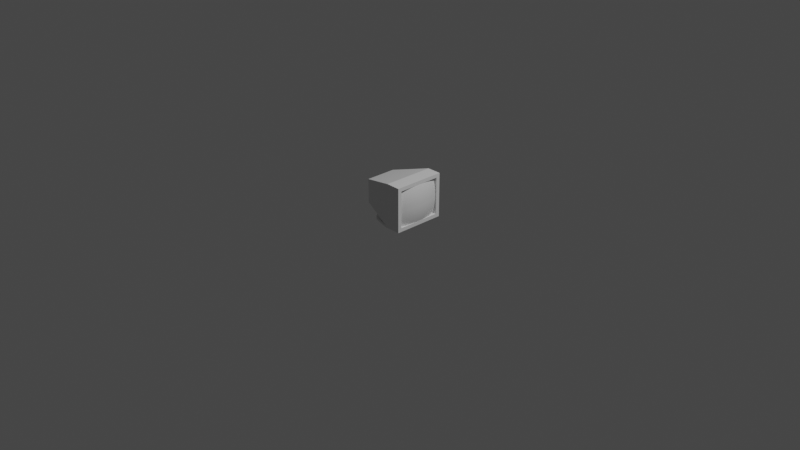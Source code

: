 # Source: ExtraMonitor.blend  (saved by Blender 2.83.18; exported with 4.5.12 LTS)
import bpy
from mathutils import Matrix  # noqa: F401  (used for matrix-valued properties, if any)

bpy.ops.wm.read_factory_settings(use_empty=True)
scene = bpy.context.scene
scene.name = 'Scene'

# ---- collections
col_collection = bpy.data.collections.new('Collection'); scene.collection.children.link(col_collection)

# ---- materials (node trees are filled in below, after node groups)
mat_monitor = bpy.data.materials.new('Monitor')
mat_monitor.use_transparent_shadow = False
mat_screen = bpy.data.materials.new('Screen')
mat_screen.use_transparent_shadow = False

# ---- node groups
ng_auto_smooth = bpy.data.node_groups.new('Auto Smooth', 'GeometryNodeTree')
_s = ng_auto_smooth.interface.new_socket(name='Geometry', in_out='OUTPUT', socket_type='NodeSocketGeometry')
_s = ng_auto_smooth.interface.new_socket(name='Geometry', in_out='INPUT', socket_type='NodeSocketGeometry')
_s = ng_auto_smooth.interface.new_socket(name='Angle', in_out='INPUT', socket_type='NodeSocketFloat')
_s.subtype = 'ANGLE'
_s.min_value = 0.0
_s.max_value = 3.142
ng_auto_smooth.is_modifier = True
_N = ng_auto_smooth.nodes; _L = ng_auto_smooth.links
n0 = _N.new('NodeGroupOutput'); n0.name = 'Group Output'; n0.location = (480, -100)
n1 = _N.new('NodeGroupInput'); n1.name = 'Group Input'; n1.location = (-420, -300)
n2 = _N.new('NodeGroupInput'); n2.name = 'Group Input.001'; n2.location = (-60, -100)
n3 = _N.new('GeometryNodeSetShadeSmooth'); n3.name = 'Set Shade Smooth'; n3.location = (120, -100)
n3.domain = 'EDGE'
n4 = _N.new('GeometryNodeSetShadeSmooth'); n4.name = 'Set Shade Smooth.001'; n4.location = (300, -100)
n5 = _N.new('GeometryNodeInputMeshEdgeAngle'); n5.name = 'Edge Angle'; n5.location = (-420, -220)
n6 = _N.new('GeometryNodeInputEdgeSmooth'); n6.name = 'Is Edge Smooth'; n6.location = (-60, -160)
n7 = _N.new('GeometryNodeInputShadeSmooth'); n7.name = 'Is Face Smooth'; n7.location = (-240, -340)
n8 = _N.new('FunctionNodeBooleanMath'); n8.name = 'Boolean Math'; n8.location = (-60, -220)
n9 = _N.new('FunctionNodeCompare'); n9.name = 'Compare'; n9.location = (-240, -180)
n9.operation = 'LESS_EQUAL'
_L.new(n5.outputs[0], n9.inputs[0])
_L.new(n4.outputs[0], n0.inputs[0])
_L.new(n1.outputs[1], n9.inputs[1])
_L.new(n9.outputs[0], n8.inputs[0])
_L.new(n7.outputs[0], n8.inputs[1])
_L.new(n2.outputs[0], n3.inputs[0])
_L.new(n6.outputs[0], n3.inputs[1])
_L.new(n3.outputs[0], n4.inputs[0])
_L.new(n8.outputs[0], n3.inputs[2])
n0.is_active_output = True

# ---- material node trees
mat_monitor.use_nodes = True; mat_monitor.node_tree.nodes.clear()
_N = mat_monitor.node_tree.nodes; _L = mat_monitor.node_tree.links
n0 = _N.new('ShaderNodeOutputMaterial'); n0.name = 'Material Output'; n0.location = (300, 300)
n1 = _N.new('ShaderNodeBsdfPrincipled'); n1.name = 'Principled BSDF'; n1.location = (10, 300)
n1.distribution = 'GGX'
n1.subsurface_method = 'BURLEY'
n1.inputs[3].default_value = 1.45
n1.inputs[27].default_value = (0.0, 0.0, 0.0, 1.0)
n1.inputs[28].default_value = 1.0
_L.new(n1.outputs[0], n0.inputs[0])
n0.is_active_output = True
mat_screen.use_nodes = True; mat_screen.node_tree.nodes.clear()
_N = mat_screen.node_tree.nodes; _L = mat_screen.node_tree.links
n0 = _N.new('ShaderNodeOutputMaterial'); n0.name = 'Material Output'; n0.location = (300, 300)
n1 = _N.new('ShaderNodeBsdfPrincipled'); n1.name = 'Principled BSDF'; n1.location = (10, 300)
n1.distribution = 'GGX'
n1.subsurface_method = 'BURLEY'
n1.inputs[3].default_value = 1.45
n1.inputs[27].default_value = (0.0, 0.0, 0.0, 1.0)
n1.inputs[28].default_value = 1.0
_L.new(n1.outputs[0], n0.inputs[0])
n0.is_active_output = True

# ---- world
world_world = bpy.data.worlds.new('World'); scene.world = world_world
world_world.use_nodes = True; world_world.node_tree.nodes.clear()
_N = world_world.node_tree.nodes; _L = world_world.node_tree.links
n0 = _N.new('ShaderNodeOutputWorld'); n0.name = 'World Output'; n0.location = (300, 300)
n1 = _N.new('ShaderNodeBackground'); n1.name = 'Background'; n1.location = (10, 300)
n1.inputs[0].default_value = (0.05088, 0.05088, 0.05088, 1.0)
_L.new(n1.outputs[0], n0.inputs[0])
n0.is_active_output = True
world_world.color = (0.05088, 0.05088, 0.05088)
world_world.use_sun_shadow = False
world_world.sun_shadow_jitter_overblur = 0.0

# ---- cameras
cam_camera = bpy.data.cameras.new('Camera')
cam_camera.clip_end = 100.0
cam_camera.ortho_scale = 7.314

# ---- lights
light_light = bpy.data.lights.new('Light', 'POINT')
light_light.transmission_factor = 0.0
light_light.energy = 1000.0
light_light.shadow_soft_size = 0.1
light_light.shadow_maximum_resolution = 0.006
light_light.use_absolute_resolution = True

# ---- meshes
me_cube_000 = bpy.data.meshes.new('Cube.000')
me_cube_000.from_pydata([(-1.0, -0.6, -0.4485), (-1.0, -0.6, 0.4636), (-0.5656, 0.2189, -1.054), (-0.5656, -0.2189, -1.054), (-0.03428, 0.3649, -1.054), (-0.03428, -0.3649, -1.054), (1.0, -0.8549, 0.7185), (0.7926, -0.8549, 0.7185), (1.0, -1.004, -0.8453), (1.0, -1.004, 0.8604), (1.0, 1.004, -0.8453), (1.0, 1.004, 0.8604), (0.4478, 1.0, -0.8485), (0.4478, 1.0, 0.8636), (0.4478, -1.0, -0.8485), (0.4478, -1.0, 0.8636), (-0.5908, 0.5575, -0.9768), (-0.8801, 0.1781, -0.9769), (-0.7355, 0.4776, -0.9769), (-0.8414, 0.3387, -0.9769), (-0.8801, -0.1781, -0.9769), (-0.5908, -0.5575, -0.9768), (-0.6486, -0.2873, -0.9769), (-0.8414, -0.3387, -0.9769), (-0.7355, -0.4776, -0.9769), (0.28, 0.4968, -0.9765), (-0.009255, 0.7173, -0.9766), (0.1035, 0.5542, -0.9765), (0.2413, 0.6361, -0.9765), (0.1354, 0.7169, -0.9765), (-0.009255, -0.7173, -0.9766), (0.28, -0.4968, -0.9765), (0.1035, -0.5542, -0.9765), (0.1354, -0.7169, -0.9765), (0.2413, -0.6361, -0.9765), (-0.88, 0.1781, -1.054), (-0.5907, 0.5575, -1.054), (-0.6485, 0.2873, -1.054), (-0.8412, 0.3387, -1.054), (-0.7353, 0.4776, -1.054), (-0.5907, -0.5575, -1.054), (-0.88, -0.1781, -1.054), (-0.6485, -0.2873, -1.054), (-0.7353, -0.4776, -1.054), (-0.8412, -0.3387, -1.054), (-0.009102, 0.7173, -1.054), (0.2802, 0.4968, -1.054), (0.1036, 0.5543, -1.054), (0.1355, 0.7169, -1.054), (0.2414, 0.6361, -1.054), (0.2802, -0.4968, -1.054), (-0.009102, -0.7173, -1.054), (0.1036, -0.5543, -1.054), (0.2414, -0.6361, -1.054), (0.1355, -0.7169, -1.054), (-0.364, 0.2736, -0.6302), (-0.5554, 0.01894, -0.5755), (-0.7038, 0.3461, -0.5331), (-0.4597, 0.2195, -0.6029), (-0.5298, 0.1263, -0.5829), (-0.5554, -0.01894, -0.5755), (-0.364, -0.2736, -0.6302), (-0.7038, -0.3461, -0.5331), (-0.5298, -0.1263, -0.5829), (-0.4597, -0.2195, -0.6029), (-0.04457, 0.1649, -0.7215), (-0.2381, 0.3096, -0.6662), (0.06861, 0.5266, -0.7538), (-0.0705, 0.2575, -0.7141), (-0.1413, 0.3105, -0.6938), (-0.2381, -0.3096, -0.6662), (-0.04457, -0.1649, -0.7215), (0.06861, -0.5266, -0.7538), (-0.1413, -0.3105, -0.6938), (-0.0705, -0.2575, -0.7141), (-0.5656, 0.01894, -0.9769), (-0.3728, 0.2719, -0.9768), (-0.6486, 0.2873, -0.9769), (-0.5398, 0.126, -0.9769), (-0.4692, 0.2186, -0.9769), (-0.3728, -0.2719, -0.9768), (-0.5656, -0.01894, -0.9769), (-0.4692, -0.2186, -0.9769), (-0.5398, -0.126, -0.9769), (-0.2273, 0.3119, -0.9766), (-0.03435, 0.1649, -0.9765), (0.08335, 0.5266, -0.9765), (-0.1308, 0.3116, -0.9766), (-0.06019, 0.2578, -0.9765), (-0.03435, -0.1649, -0.9765), (-0.2273, -0.3119, -0.9766), (0.08335, -0.5266, -0.9765), (-0.06019, -0.2578, -0.9765), (-0.1308, -0.3116, -0.9766), (1.0, 0.8569, -0.8453), (1.0, -0.8569, -0.8453), (1.0, 0.8569, 0.8604), (1.0, -0.8569, 0.8604), (0.4478, 0.8529, -0.8485), (0.4478, -0.8529, -0.8485), (0.4478, 0.8529, 0.8636), (0.4478, -0.8529, 0.8636), (1.0, 0.8549, 0.7185), (1.0, 0.8549, -0.7034), (1.0, -0.8549, -0.7034), (1.0, 1.004, 0.7172), (1.0, 1.004, -0.7022), (0.4478, -1.0, -0.7047), (0.4478, -1.0, 0.7198), (1.0, -1.004, -0.7022), (1.0, -1.004, 0.7172), (0.4478, 1.0, -0.7047), (0.4478, 1.0, 0.7198), (0.7926, 0.8549, 0.7185), (0.7926, 0.8549, -0.7034), (0.7926, -0.8549, -0.7034), (-1.0, 0.6, 0.4636), (-1.0, 0.6, -0.4485)], [], [(97, 9, 6), (110, 9, 15, 108), (109, 8, 104), (97, 101, 15, 9), (105, 11, 102), (99, 95, 8, 14), (101, 1, 15), (22, 81, 75, 77, 17, 20), (65, 71, 89, 85), (55, 66, 84, 76), (108, 15, 1), (112, 13, 11, 105), (4, 2, 37, 36, 45, 47), (0, 117, 57, 56, 60, 62), (12, 98, 99, 14, 72, 71, 65, 67), (117, 12, 67, 66, 55, 57), (2, 4, 5, 3), (5, 4, 47, 46, 50, 52), (86, 85, 89, 91, 32, 31, 25, 27), (25, 31, 50, 46), (2, 3, 42, 41, 35, 37), (20, 17, 35, 41), (91, 90, 80, 22, 21, 30, 32), (30, 21, 40, 51), (16, 26, 45, 36), (3, 5, 52, 51, 40, 42), (70, 61, 80, 90), (14, 0, 62, 61, 70, 72), (94, 10, 103), (116, 13, 112), (16, 18, 77), (18, 19, 77), (19, 17, 77), (20, 23, 22), (23, 24, 22), (24, 21, 22), (25, 28, 27), (28, 29, 27), (29, 26, 27), (30, 33, 32), (33, 34, 32), (34, 31, 32), (35, 38, 37), (38, 39, 37), (39, 36, 37), (40, 43, 42), (43, 44, 42), (44, 41, 42), (45, 48, 47), (48, 49, 47), (49, 46, 47), (50, 53, 52), (53, 54, 52), (54, 51, 52), (30, 51, 54, 33), (33, 54, 53, 34), (34, 53, 50, 31), (45, 26, 29, 48), (48, 29, 28, 49), (49, 28, 25, 46), (35, 17, 19, 38), (38, 19, 18, 39), (39, 18, 16, 36), (20, 41, 44, 23), (23, 44, 43, 24), (24, 43, 40, 21), (77, 76, 84, 86, 27, 26, 16), (55, 58, 57), (58, 59, 57), (59, 56, 57), (60, 63, 62), (63, 64, 62), (64, 61, 62), (65, 68, 67), (68, 69, 67), (69, 66, 67), (70, 73, 72), (73, 74, 72), (74, 71, 72), (75, 78, 77), (78, 79, 77), (79, 76, 77), (80, 82, 22), (82, 83, 22), (83, 81, 22), (84, 87, 86), (87, 88, 86), (88, 85, 86), (89, 92, 91), (92, 93, 91), (93, 90, 91), (60, 81, 83, 63), (63, 83, 82, 64), (64, 82, 80, 61), (89, 71, 74, 92), (92, 74, 73, 93), (93, 73, 70, 90), (55, 76, 79, 58), (58, 79, 78, 59), (59, 78, 75, 56), (84, 66, 69, 87), (87, 69, 68, 88), (88, 68, 65, 85), (60, 56, 75, 81), (8, 95, 104), (95, 94, 103, 104), (103, 114, 115, 104), (6, 7, 113, 102), (13, 116, 100), (100, 116, 1, 101), (12, 10, 94, 98), (98, 94, 95, 99), (11, 13, 100, 96), (96, 100, 101, 97), (11, 96, 102), (96, 97, 6, 102), (0, 1, 116, 117), (114, 113, 7, 115), (117, 111, 12), (117, 116, 112, 111), (6, 104, 115, 7), (102, 113, 114, 103), (12, 111, 106, 10), (111, 112, 105, 106), (14, 107, 0), (107, 108, 1, 0), (10, 106, 103), (106, 105, 102, 103), (9, 110, 6), (110, 109, 104, 6), (8, 109, 107, 14), (109, 110, 108, 107)])
_uv = me_cube_000.uv_layers.new(name='UVMap')
_uv.uv.foreach_set('vector', [0.1973, 0.7748, 0.2024, 0.7894, 0.1949, 0.7975, 0.1913, 0.7792, 0.2036, 0.7606, 0.2266, 0.7229, 0.2265, 0.727, 0.1407, 0.8685, 0.1099, 0.908, 0.1018, 0.9389, 0.1993, 0.7513, 0.2182, 0.7179, 0.2266, 0.7229, 0.2036, 0.7606, 0.174, 0.7433, 0.1869, 0.7457, 0.1643, 0.755, 0.2174, 0.7201, 0.1676, 0.7885, 0.1667, 0.8164, 0.2345, 0.735, 0.2338, 0.688, 0.2632, 0.6306, 0.2454, 0.6888, 0.375, 0.0, 0.375, 0.1142, 0.375, 0.1358, 0.375, 0.25, 0.375, 0.1716, 0.375, 0.07844, 0.3, 0.5685, 0.3, 0.6815, 0.3, 0.6815, 0.3, 0.5685, 0.375, 0.3156, 0.375, 0.3587, 0.375, 0.3615, 0.375, 0.3135, 0.2521, 0.6852, 0.2454, 0.6888, 0.2884, 0.5929, 0.1955, 0.7019, 0.2015, 0.7077, 0.1908, 0.7327, 0.1837, 0.7327, 0.3, 0.5, 0.125, 0.5, 0.125, 0.5, 0.1686, 0.5, 0.2564, 0.5, 0.3, 0.5, 0.3017, 0.5343, 0.227, 0.568, 0.1974, 0.4777, 0.3942, 7.71e-05, 0.4266, 0.06298, 0.4423, 0.5163, 0.1847, 0.6887, 0.2083, 0.6914, 0.2319, 0.6942, 0.2555, 0.6969, 0.2303, 0.7467, 0.1647, 0.7718, 0.1469, 0.6885, 0.1555, 0.6518, 0.227, 0.568, 0.1843, 0.681, 0.1555, 0.6518, 7.71e-05, 0.6075, 0.06814, 0.5337, 0.1974, 0.4777, 0.125, 0.5, 0.3, 0.5, 0.3, 0.75, 0.125, 0.75, 0.3, 0.75, 0.3, 0.5, 0.3, 0.5, 0.3, 0.5471, 0.3, 0.7029, 0.3, 0.75, 0.3, 0.5, 0.3, 0.5685, 0.3, 0.6815, 0.3, 0.75, 0.3, 0.75, 0.3, 0.7029, 0.3, 0.5471, 0.3, 0.5, 0.3, 0.5471, 0.3, 0.7029, 0.3, 0.7029, 0.3, 0.5471, 0.125, 0.5, 0.125, 0.75, 0.125, 0.75, 0.125, 0.6716, 0.125, 0.5784, 0.125, 0.5, 0.375, 0.07844, 0.375, 0.1716, 0.375, 0.1716, 0.375, 0.07844, 0.375, 0.825, 0.375, 0.8885, 0.375, 0.9365, 0.375, 1.0, 0.375, 0.9564, 0.375, 0.8686, 0.375, 0.825, 0.375, 0.8686, 0.375, 0.9564, 0.375, 0.9564, 0.375, 0.8686, 0.375, 0.2936, 0.375, 0.3814, 0.375, 0.3814, 0.375, 0.2936, 0.125, 0.75, 0.3, 0.75, 0.3, 0.75, 0.2564, 0.75, 0.1686, 0.75, 0.125, 0.75, 0.375, 0.8913, 0.375, 0.9344, 0.375, 0.9365, 0.375, 0.8885, 0.2656, 0.6779, 0.339, 0.5174, 0.4423, 0.5163, 0.5075, 0.7615, 0.4462, 0.9016, 0.2303, 0.7467, 0.1355, 0.7951, 0.1483, 0.7386, 0.1021, 0.8314, 0.2277, 0.6423, 0.2106, 0.6865, 0.2023, 0.6822, 0.375, 0.2936, 0.375, 0.2703, 0.375, 0.25, 0.375, 0.2703, 0.375, 0.2501, 0.375, 0.25, 0.375, 0.2501, 0.375, 0.2384, 0.375, 0.25, 0.375, 0.07844, 0.375, 0.03644, 0.375, 0.04988, 0.375, 0.03644, 0.375, 0.0001193, 0.375, 0.04988, 0.375, 0.0001193, 0.375, 0.0, 0.375, 0.04988, 0.3, 0.5471, 0.3, 0.5252, 0.3, 0.5, 0.3, 0.5252, 0.3, 0.5, 0.3, 0.5, 0.3, 0.5, 0.3, 0.5, 0.3, 0.5, 0.375, 0.8686, 0.375, 0.8484, 0.375, 0.825, 0.375, 0.8484, 0.375, 0.825, 0.375, 0.825, 0.375, 0.825, 0.375, 0.825, 0.375, 0.825, 0.125, 0.5784, 0.125, 0.5364, 0.125, 0.5, 0.125, 0.5364, 0.125, 0.5, 0.125, 0.5, 0.125, 0.5, 0.125, 0.5, 0.125, 0.5, 0.1686, 0.75, 0.1453, 0.75, 0.125, 0.75, 0.1453, 0.75, 0.125, 0.75, 0.125, 0.75, 0.125, 0.75, 0.125, 0.75, 0.125, 0.75, 0.2564, 0.5, 0.2766, 0.5, 0.3, 0.5, 0.2766, 0.5, 0.3, 0.5, 0.3, 0.5, 0.3, 0.5, 0.3, 0.5, 0.3, 0.5, 0.3, 0.7029, 0.3, 0.7248, 0.3, 0.75, 0.3, 0.7248, 0.3, 0.75, 0.3, 0.75, 0.3, 0.75, 0.3, 0.75, 0.3, 0.75, 0.375, 0.8686, 0.375, 0.8686, 0.375, 0.8484, 0.375, 0.8484, 0.375, 0.8484, 0.375, 0.8484, 0.375, 0.825, 0.375, 0.825, 0.3, 0.7248, 0.3, 0.7248, 0.3, 0.7029, 0.3, 0.7029, 0.375, 0.3814, 0.375, 0.3814, 0.375, 0.4016, 0.375, 0.4016, 0.375, 0.4016, 0.375, 0.4016, 0.375, 0.425, 0.375, 0.425, 0.3, 0.5252, 0.3, 0.5252, 0.3, 0.5471, 0.3, 0.5471, 0.375, 0.1716, 0.375, 0.1716, 0.375, 0.2136, 0.375, 0.2136, 0.375, 0.2136, 0.375, 0.2136, 0.375, 0.2703, 0.375, 0.2703, 0.375, 0.2703, 0.375, 0.2703, 0.375, 0.2936, 0.375, 0.2936, 0.375, 0.07844, 0.375, 0.07844, 0.375, 0.03644, 0.375, 0.03644, 0.375, 0.03644, 0.375, 0.03644, 0.375, 0.0, 0.375, 0.0, 0.375, 0.9797, 0.375, 0.9797, 0.375, 0.9564, 0.375, 0.9564, 0.375, 0.25, 0.375, 0.3135, 0.375, 0.3615, 0.375, 0.425, 0.375, 0.425, 0.375, 0.3814, 0.375, 0.2936, 0.06814, 0.5337, 0.1194, 0.469, 0.1974, 0.4777, 0.1194, 0.469, 0.1347, 0.1736, 0.1974, 0.4777, 0.1347, 0.1736, 0.3942, 7.71e-05, 0.1974, 0.4777, 0.4266, 0.06298, 0.5945, 0.3022, 0.4423, 0.5163, 0.5945, 0.3022, 0.5945, 0.6166, 0.4423, 0.5163, 0.5945, 0.6166, 0.5075, 0.7615, 0.4423, 0.5163, 0.1469, 0.6885, 0.1468, 0.6647, 0.1555, 0.6518, 0.1468, 0.6647, 0.0576, 0.6706, 0.1555, 0.6518, 0.0576, 0.6706, 7.71e-05, 0.6075, 0.1555, 0.6518, 0.4462, 0.9016, 0.2898, 0.8629, 0.2303, 0.7467, 0.2898, 0.8629, 0.1854, 0.8182, 0.2303, 0.7467, 0.1854, 0.8182, 0.1647, 0.7718, 0.2303, 0.7467, 0.375, 0.1358, 0.375, 0.197, 0.375, 0.25, 0.375, 0.197, 0.375, 0.2498, 0.375, 0.25, 0.375, 0.2498, 0.375, 0.2803, 0.375, 0.25, 0.375, 0.9365, 0.375, 0.9705, 0.375, 1.0, 0.375, 0.9705, 0.375, 0.9999, 0.375, 1.0, 0.375, 0.9999, 0.375, 1.0, 0.375, 1.0, 0.375, 0.3615, 0.375, 0.391, 0.375, 0.425, 0.375, 0.391, 0.375, 0.4081, 0.375, 0.425, 0.375, 0.4081, 0.375, 0.4082, 0.375, 0.425, 0.3, 0.6815, 0.3, 0.7133, 0.3, 0.75, 0.3, 0.7133, 0.3, 0.7317, 0.3, 0.75, 0.3, 0.7317, 0.3, 0.7318, 0.3, 0.75, 0.375, 0.1142, 0.375, 0.1142, 0.375, 0.05304, 0.375, 0.05291, 0.375, 0.05291, 0.375, 0.05304, 0.375, 0.0, 0.375, 0.0, 0.375, 0.9696, 0.375, 0.9705, 0.375, 0.9365, 0.375, 0.9344, 0.3, 0.6815, 0.3, 0.6815, 0.3, 0.7132, 0.3, 0.7133, 0.3, 0.7133, 0.3, 0.7132, 0.3, 0.75, 0.3, 0.75, 0.375, 0.8591, 0.375, 0.8605, 0.375, 0.8913, 0.375, 0.8885, 0.375, 0.3156, 0.375, 0.3135, 0.375, 0.2795, 0.375, 0.2804, 0.375, 0.2804, 0.375, 0.2795, 0.375, 0.197, 0.375, 0.1971, 0.375, 0.1971, 0.375, 0.197, 0.375, 0.1358, 0.375, 0.1358, 0.375, 0.3615, 0.375, 0.3587, 0.375, 0.3895, 0.375, 0.3909, 0.375, 0.3909, 0.375, 0.3895, 0.375, 0.425, 0.375, 0.425, 0.3, 0.5367, 0.3, 0.5368, 0.3, 0.5685, 0.3, 0.5685, 0.375, 0.1142, 0.375, 0.1358, 0.375, 0.1358, 0.375, 0.1142, 0.1099, 0.908, 0.1227, 0.8515, 0.05221, 0.9999, 0.1227, 0.8515, 0.1355, 0.7951, 0.1021, 0.8314, 0.07715, 0.9157, 0.1021, 0.8314, 0.1041, 0.8213, 0.09973, 0.8709, 0.07715, 0.9157, 0.1949, 0.7975, 0.1881, 0.8191, 0.1814, 0.7975, 0.1889, 0.7782, 0.2106, 0.6865, 0.2395, 0.6384, 0.2222, 0.6872, 0.2222, 0.6872, 0.2395, 0.6384, 0.2513, 0.6345, 0.2338, 0.688, 0.1833, 0.6903, 0.1694, 0.7328, 0.1685, 0.7607, 0.2004, 0.7052, 0.2004, 0.7052, 0.1685, 0.7607, 0.1676, 0.7885, 0.2174, 0.7201, 0.1908, 0.7327, 0.2015, 0.7077, 0.2099, 0.7128, 0.195, 0.742, 0.195, 0.742, 0.2099, 0.7128, 0.2182, 0.7179, 0.1993, 0.7513, 0.1869, 0.7457, 0.1921, 0.7603, 0.183, 0.7589, 0.1921, 0.7603, 0.1973, 0.7748, 0.1949, 0.7975, 0.1889, 0.7782, 0.2849, 0.5677, 0.2681, 0.6011, 0.2478, 0.6093, 0.2561, 0.5802, 0.1299, 0.8133, 0.1556, 0.8054, 0.1586, 0.8364, 0.1292, 0.8537, 0.2272, 0.5928, 0.194, 0.6779, 0.1857, 0.6737, 0.2272, 0.5928, 0.2274, 0.6175, 0.2023, 0.6822, 0.194, 0.6779, 0.1513, 0.8778, 0.1018, 0.9389, 0.1285, 0.894, 0.1616, 0.8674, 0.1643, 0.755, 0.1526, 0.7744, 0.1305, 0.773, 0.1457, 0.7511, 0.1833, 0.6903, 0.1894, 0.6961, 0.1766, 0.7328, 0.1694, 0.7328, 0.1894, 0.6961, 0.1955, 0.7019, 0.1837, 0.7327, 0.1766, 0.7328, 0.2656, 0.6779, 0.2589, 0.6815, 0.339, 0.5174, 0.2589, 0.6815, 0.2521, 0.6852, 0.2884, 0.5929, 0.3137, 0.5551, 0.1483, 0.7386, 0.1611, 0.741, 0.127, 0.7472, 0.1611, 0.741, 0.174, 0.7433, 0.1643, 0.755, 0.1457, 0.7511, 0.2024, 0.7894, 0.1716, 0.8289, 0.2009, 0.8167, 0.1716, 0.8289, 0.1407, 0.8685, 0.1018, 0.9389, 0.1513, 0.8778, 0.1667, 0.8164, 0.179, 0.7978, 0.2263, 0.7312, 0.2262, 0.7353, 0.179, 0.7978, 0.1913, 0.7792, 0.2265, 0.727, 0.2263, 0.7312])
me_cube_000.materials.append(mat_monitor)
me_cube_000.use_remesh_preserve_volume = False
me_cube_000.use_remesh_preserve_attributes = False
me_cube_000.use_mirror_vertex_groups = False
me_cube_000.update()
me_cube_003 = bpy.data.meshes.new('Cube.003')
me_cube_003.from_pydata([(-0.07058, -0.8776, -0.6915), (-0.07058, 0.8776, -0.6915), (-0.07058, 0.8776, 0.7066), (-0.07058, -0.8776, 0.7066), (-0.03429, 0.8776, 0.7066), (-0.03429, 0.8776, -0.6915), (-0.03429, -0.8776, -0.6915), (-0.03429, -0.8776, 0.7066), (-0.01471, 0.8776, -0.6249), (0.002807, 0.8776, -0.5584), (0.01827, 0.8776, -0.4918), (0.03166, 0.8776, -0.4252), (0.043, 0.8776, -0.3586), (0.05228, 0.8776, -0.2921), (0.05949, 0.8776, -0.2255), (0.06464, 0.8776, -0.1589), (0.06774, 0.8776, -0.09232), (0.06877, 0.8776, -0.02575), (0.06877, 0.8776, 0.04083), (0.06774, 0.8776, 0.1074), (0.06464, 0.8776, 0.174), (0.05949, 0.8776, 0.2406), (0.05228, 0.8776, 0.3071), (0.043, 0.8776, 0.3737), (0.03166, 0.8776, 0.4403), (0.01827, 0.8776, 0.5069), (0.002807, 0.8776, 0.5734), (-0.01471, 0.8776, 0.64), (-0.01471, -0.8776, 0.64), (0.002807, -0.8776, 0.5734), (0.01827, -0.8776, 0.5069), (0.03166, -0.8776, 0.4403), (0.043, -0.8776, 0.3737), (0.05228, -0.8776, 0.3071), (0.05949, -0.8776, 0.2406), (0.06464, -0.8776, 0.174), (0.06774, -0.8776, 0.1074), (0.06877, -0.8776, 0.04083), (0.06877, -0.8776, -0.02575), (0.06774, -0.8776, -0.09232), (0.06464, -0.8776, -0.1589), (0.05949, -0.8776, -0.2255), (0.05228, -0.8776, -0.2921), (0.043, -0.8776, -0.3586), (0.03166, -0.8776, -0.4252), (0.01827, -0.8776, -0.4918), (0.002807, -0.8776, -0.5584), (-0.01471, -0.8776, -0.6249), (-0.003432, 0.794, 0.7066), (0.02418, 0.7104, 0.7066), (0.04855, 0.6269, 0.7066), (0.06966, 0.5433, 0.7066), (0.08753, 0.4597, 0.7066), (0.1022, 0.3761, 0.7066), (0.1135, 0.2925, 0.7066), (0.1216, 0.209, 0.7066), (0.1265, 0.1254, 0.7066), (0.1281, 0.04179, 0.7066), (0.1281, -0.04179, 0.7066), (0.1265, -0.1254, 0.7066), (0.1216, -0.209, 0.7066), (0.1135, -0.2925, 0.7066), (0.1022, -0.3761, 0.7066), (0.08753, -0.4597, 0.7066), (0.06966, -0.5433, 0.7066), (0.04855, -0.6269, 0.7066), (0.02418, -0.7104, 0.7066), (-0.003432, -0.794, 0.7066), (-0.003432, 0.794, -0.6915), (0.02418, 0.7104, -0.6915), (0.04855, 0.6269, -0.6915), (0.06966, 0.5433, -0.6915), (0.08753, 0.4597, -0.6915), (0.1022, 0.3761, -0.6915), (0.1135, 0.2925, -0.6915), (0.1216, 0.209, -0.6915), (0.1265, 0.1254, -0.6915), (0.1281, 0.04179, -0.6915), (0.1281, -0.04179, -0.6915), (0.1265, -0.1254, -0.6915), (0.1216, -0.209, -0.6915), (0.1135, -0.2925, -0.6915), (0.1022, -0.3761, -0.6915), (0.08753, -0.4597, -0.6915), (0.06966, -0.5433, -0.6915), (0.04855, -0.6269, -0.6915), (0.02418, -0.7104, -0.6915), (-0.003432, -0.794, -0.6915), (0.01615, 0.794, -0.6249), (0.04376, 0.7104, -0.6249), (0.06813, 0.6269, -0.6249), (0.08924, 0.5433, -0.6249), (0.1071, 0.4597, -0.6249), (0.1217, 0.3761, -0.6249), (0.1331, 0.2925, -0.6249), (0.1412, 0.209, -0.6249), (0.1461, 0.1254, -0.6249), (0.1477, 0.04179, -0.6249), (0.1477, -0.04179, -0.6249), (0.1461, -0.1254, -0.6249), (0.1412, -0.209, -0.6249), (0.1331, -0.2925, -0.6249), (0.1217, -0.3761, -0.6249), (0.1071, -0.4597, -0.6249), (0.08924, -0.5433, -0.6249), (0.06813, -0.6269, -0.6249), (0.04376, -0.7104, -0.6249), (0.01615, -0.794, -0.6249), (0.03367, 0.794, -0.5584), (0.06128, 0.7104, -0.5584), (0.08565, 0.6269, -0.5584), (0.1068, 0.5433, -0.5584), (0.1246, 0.4597, -0.5584), (0.1393, 0.3761, -0.5584), (0.1506, 0.2925, -0.5584), (0.1587, 0.209, -0.5584), (0.1636, 0.1254, -0.5584), (0.1652, 0.04179, -0.5584), (0.1652, -0.04179, -0.5584), (0.1636, -0.1254, -0.5584), (0.1587, -0.209, -0.5584), (0.1506, -0.2925, -0.5584), (0.1393, -0.3761, -0.5584), (0.1246, -0.4597, -0.5584), (0.1068, -0.5433, -0.5584), (0.08565, -0.6269, -0.5584), (0.06128, -0.7104, -0.5584), (0.03367, -0.794, -0.5584), (0.04913, 0.794, -0.4918), (0.07674, 0.7104, -0.4918), (0.1011, 0.6269, -0.4918), (0.1222, 0.5433, -0.4918), (0.1401, 0.4597, -0.4918), (0.1547, 0.3761, -0.4918), (0.1661, 0.2925, -0.4918), (0.1742, 0.209, -0.4918), (0.1791, 0.1254, -0.4918), (0.1807, 0.04179, -0.4918), (0.1807, -0.04179, -0.4918), (0.1791, -0.1254, -0.4918), (0.1742, -0.209, -0.4918), (0.1661, -0.2925, -0.4918), (0.1547, -0.3761, -0.4918), (0.1401, -0.4597, -0.4918), (0.1222, -0.5433, -0.4918), (0.1011, -0.6269, -0.4918), (0.07674, -0.7104, -0.4918), (0.04913, -0.794, -0.4918), (0.06253, 0.794, -0.4252), (0.09014, 0.7104, -0.4252), (0.1145, 0.6269, -0.4252), (0.1356, 0.5433, -0.4252), (0.1535, 0.4597, -0.4252), (0.1681, 0.3761, -0.4252), (0.1795, 0.2925, -0.4252), (0.1876, 0.209, -0.4252), (0.1925, 0.1254, -0.4252), (0.1941, 0.04179, -0.4252), (0.1941, -0.04179, -0.4252), (0.1925, -0.1254, -0.4252), (0.1876, -0.209, -0.4252), (0.1795, -0.2925, -0.4252), (0.1681, -0.3761, -0.4252), (0.1535, -0.4597, -0.4252), (0.1356, -0.5433, -0.4252), (0.1145, -0.6269, -0.4252), (0.09014, -0.7104, -0.4252), (0.06253, -0.794, -0.4252), (0.07386, 0.794, -0.3586), (0.1015, 0.7104, -0.3586), (0.1258, 0.6269, -0.3586), (0.147, 0.5433, -0.3586), (0.1648, 0.4597, -0.3586), (0.1794, 0.3761, -0.3586), (0.1908, 0.2925, -0.3586), (0.1989, 0.209, -0.3586), (0.2038, 0.1254, -0.3586), (0.2054, 0.04179, -0.3586), (0.2054, -0.04179, -0.3586), (0.2038, -0.1254, -0.3586), (0.1989, -0.209, -0.3586), (0.1908, -0.2925, -0.3586), (0.1794, -0.3761, -0.3586), (0.1648, -0.4597, -0.3586), (0.147, -0.5433, -0.3586), (0.1258, -0.6269, -0.3586), (0.1015, -0.7104, -0.3586), (0.07386, -0.794, -0.3586), (0.08314, 0.794, -0.2921), (0.1108, 0.7104, -0.2921), (0.1351, 0.6269, -0.2921), (0.1562, 0.5433, -0.2921), (0.1741, 0.4597, -0.2921), (0.1887, 0.3761, -0.2921), (0.2001, 0.2925, -0.2921), (0.2082, 0.209, -0.2921), (0.2131, 0.1254, -0.2921), (0.2147, 0.04179, -0.2921), (0.2147, -0.04179, -0.2921), (0.2131, -0.1254, -0.2921), (0.2082, -0.209, -0.2921), (0.2001, -0.2925, -0.2921), (0.1887, -0.3761, -0.2921), (0.1741, -0.4597, -0.2921), (0.1562, -0.5433, -0.2921), (0.1351, -0.6269, -0.2921), (0.1108, -0.7104, -0.2921), (0.08314, -0.794, -0.2921), (0.09035, 0.794, -0.2255), (0.118, 0.7104, -0.2255), (0.1423, 0.6269, -0.2255), (0.1634, 0.5433, -0.2255), (0.1813, 0.4597, -0.2255), (0.1959, 0.3761, -0.2255), (0.2073, 0.2925, -0.2255), (0.2154, 0.209, -0.2255), (0.2203, 0.1254, -0.2255), (0.2219, 0.04179, -0.2255), (0.2219, -0.04179, -0.2255), (0.2203, -0.1254, -0.2255), (0.2154, -0.209, -0.2255), (0.2073, -0.2925, -0.2255), (0.1959, -0.3761, -0.2255), (0.1813, -0.4597, -0.2255), (0.1634, -0.5433, -0.2255), (0.1423, -0.6269, -0.2255), (0.118, -0.7104, -0.2255), (0.09035, -0.794, -0.2255), (0.09551, 0.794, -0.1589), (0.1231, 0.7104, -0.1589), (0.1475, 0.6269, -0.1589), (0.1686, 0.5433, -0.1589), (0.1865, 0.4597, -0.1589), (0.2011, 0.3761, -0.1589), (0.2125, 0.2925, -0.1589), (0.2206, 0.209, -0.1589), (0.2255, 0.1254, -0.1589), (0.2271, 0.04179, -0.1589), (0.2271, -0.04179, -0.1589), (0.2255, -0.1254, -0.1589), (0.2206, -0.209, -0.1589), (0.2125, -0.2925, -0.1589), (0.2011, -0.3761, -0.1589), (0.1865, -0.4597, -0.1589), (0.1686, -0.5433, -0.1589), (0.1475, -0.6269, -0.1589), (0.1231, -0.7104, -0.1589), (0.09551, -0.794, -0.1589), (0.0986, 0.794, -0.09232), (0.1262, 0.7104, -0.09232), (0.1506, 0.6269, -0.09232), (0.1717, 0.5433, -0.09232), (0.1896, 0.4597, -0.09232), (0.2042, 0.3761, -0.09232), (0.2155, 0.2925, -0.09232), (0.2237, 0.209, -0.09232), (0.2285, 0.1254, -0.09232), (0.2302, 0.04179, -0.09232), (0.2302, -0.04179, -0.09232), (0.2285, -0.1254, -0.09232), (0.2237, -0.209, -0.09232), (0.2155, -0.2925, -0.09232), (0.2042, -0.3761, -0.09232), (0.1896, -0.4597, -0.09232), (0.1717, -0.5433, -0.09232), (0.1506, -0.6269, -0.09232), (0.1262, -0.7104, -0.09232), (0.0986, -0.794, -0.09232), (0.09963, 0.794, -0.02575), (0.1272, 0.7104, -0.02575), (0.1516, 0.6269, -0.02575), (0.1727, 0.5433, -0.02575), (0.1906, 0.4597, -0.02575), (0.2052, 0.3761, -0.02575), (0.2166, 0.2925, -0.02575), (0.2247, 0.209, -0.02575), (0.2296, 0.1254, -0.02575), (0.2312, 0.04179, -0.02575), (0.2312, -0.04179, -0.02575), (0.2296, -0.1254, -0.02575), (0.2247, -0.209, -0.02575), (0.2166, -0.2925, -0.02575), (0.2052, -0.3761, -0.02575), (0.1906, -0.4597, -0.02575), (0.1727, -0.5433, -0.02575), (0.1516, -0.6269, -0.02575), (0.1272, -0.7104, -0.02575), (0.09963, -0.794, -0.02575), (0.09963, 0.794, 0.04083), (0.1272, 0.7104, 0.04083), (0.1516, 0.6269, 0.04083), (0.1727, 0.5433, 0.04083), (0.1906, 0.4597, 0.04083), (0.2052, 0.3761, 0.04083), (0.2166, 0.2925, 0.04083), (0.2247, 0.209, 0.04083), (0.2296, 0.1254, 0.04083), (0.2312, 0.04179, 0.04083), (0.2312, -0.04179, 0.04083), (0.2296, -0.1254, 0.04083), (0.2247, -0.209, 0.04083), (0.2166, -0.2925, 0.04083), (0.2052, -0.3761, 0.04083), (0.1906, -0.4597, 0.04083), (0.1727, -0.5433, 0.04083), (0.1516, -0.6269, 0.04083), (0.1272, -0.7104, 0.04083), (0.09963, -0.794, 0.04083), (0.0986, 0.794, 0.1074), (0.1262, 0.7104, 0.1074), (0.1506, 0.6269, 0.1074), (0.1717, 0.5433, 0.1074), (0.1896, 0.4597, 0.1074), (0.2042, 0.3761, 0.1074), (0.2155, 0.2925, 0.1074), (0.2237, 0.209, 0.1074), (0.2285, 0.1254, 0.1074), (0.2302, 0.04179, 0.1074), (0.2302, -0.04179, 0.1074), (0.2285, -0.1254, 0.1074), (0.2237, -0.209, 0.1074), (0.2155, -0.2925, 0.1074), (0.2042, -0.3761, 0.1074), (0.1896, -0.4597, 0.1074), (0.1717, -0.5433, 0.1074), (0.1506, -0.6269, 0.1074), (0.1262, -0.7104, 0.1074), (0.0986, -0.794, 0.1074), (0.09551, 0.794, 0.174), (0.1231, 0.7104, 0.174), (0.1475, 0.6269, 0.174), (0.1686, 0.5433, 0.174), (0.1865, 0.4597, 0.174), (0.2011, 0.3761, 0.174), (0.2125, 0.2925, 0.174), (0.2206, 0.209, 0.174), (0.2255, 0.1254, 0.174), (0.2271, 0.04179, 0.174), (0.2271, -0.04179, 0.174), (0.2255, -0.1254, 0.174), (0.2206, -0.209, 0.174), (0.2125, -0.2925, 0.174), (0.2011, -0.3761, 0.174), (0.1865, -0.4597, 0.174), (0.1686, -0.5433, 0.174), (0.1475, -0.6269, 0.174), (0.1231, -0.7104, 0.174), (0.09551, -0.794, 0.174), (0.09035, 0.794, 0.2406), (0.118, 0.7104, 0.2406), (0.1423, 0.6269, 0.2406), (0.1634, 0.5433, 0.2406), (0.1813, 0.4597, 0.2406), (0.1959, 0.3761, 0.2406), (0.2073, 0.2925, 0.2406), (0.2154, 0.209, 0.2406), (0.2203, 0.1254, 0.2406), (0.2219, 0.04179, 0.2406), (0.2219, -0.04179, 0.2406), (0.2203, -0.1254, 0.2406), (0.2154, -0.209, 0.2406), (0.2073, -0.2925, 0.2406), (0.1959, -0.3761, 0.2406), (0.1813, -0.4597, 0.2406), (0.1634, -0.5433, 0.2406), (0.1423, -0.6269, 0.2406), (0.118, -0.7104, 0.2406), (0.09035, -0.794, 0.2406), (0.08314, 0.794, 0.3071), (0.1108, 0.7104, 0.3071), (0.1351, 0.6269, 0.3071), (0.1562, 0.5433, 0.3071), (0.1741, 0.4597, 0.3071), (0.1887, 0.3761, 0.3071), (0.2001, 0.2925, 0.3071), (0.2082, 0.209, 0.3071), (0.2131, 0.1254, 0.3071), (0.2147, 0.04179, 0.3071), (0.2147, -0.04179, 0.3071), (0.2131, -0.1254, 0.3071), (0.2082, -0.209, 0.3071), (0.2001, -0.2925, 0.3071), (0.1887, -0.3761, 0.3071), (0.1741, -0.4597, 0.3071), (0.1562, -0.5433, 0.3071), (0.1351, -0.6269, 0.3071), (0.1108, -0.7104, 0.3071), (0.08314, -0.794, 0.3071), (0.07386, 0.794, 0.3737), (0.1015, 0.7104, 0.3737), (0.1258, 0.6269, 0.3737), (0.147, 0.5433, 0.3737), (0.1648, 0.4597, 0.3737), (0.1794, 0.3761, 0.3737), (0.1908, 0.2925, 0.3737), (0.1989, 0.209, 0.3737), (0.2038, 0.1254, 0.3737), (0.2054, 0.04179, 0.3737), (0.2054, -0.04179, 0.3737), (0.2038, -0.1254, 0.3737), (0.1989, -0.209, 0.3737), (0.1908, -0.2925, 0.3737), (0.1794, -0.3761, 0.3737), (0.1648, -0.4597, 0.3737), (0.147, -0.5433, 0.3737), (0.1258, -0.6269, 0.3737), (0.1015, -0.7104, 0.3737), (0.07386, -0.794, 0.3737), (0.06253, 0.794, 0.4403), (0.09014, 0.7104, 0.4403), (0.1145, 0.6269, 0.4403), (0.1356, 0.5433, 0.4403), (0.1535, 0.4597, 0.4403), (0.1681, 0.3761, 0.4403), (0.1795, 0.2925, 0.4403), (0.1876, 0.209, 0.4403), (0.1925, 0.1254, 0.4403), (0.1941, 0.04179, 0.4403), (0.1941, -0.04179, 0.4403), (0.1925, -0.1254, 0.4403), (0.1876, -0.209, 0.4403), (0.1795, -0.2925, 0.4403), (0.1681, -0.3761, 0.4403), (0.1535, -0.4597, 0.4403), (0.1356, -0.5433, 0.4403), (0.1145, -0.6269, 0.4403), (0.09014, -0.7104, 0.4403), (0.06253, -0.794, 0.4403), (0.04913, 0.794, 0.5069), (0.07674, 0.7104, 0.5069), (0.1011, 0.6269, 0.5069), (0.1222, 0.5433, 0.5069), (0.1401, 0.4597, 0.5069), (0.1547, 0.3761, 0.5069), (0.1661, 0.2925, 0.5069), (0.1742, 0.209, 0.5069), (0.1791, 0.1254, 0.5069), (0.1807, 0.04179, 0.5069), (0.1807, -0.04179, 0.5069), (0.1791, -0.1254, 0.5069), (0.1742, -0.209, 0.5069), (0.1661, -0.2925, 0.5069), (0.1547, -0.3761, 0.5069), (0.1401, -0.4597, 0.5069), (0.1222, -0.5433, 0.5069), (0.1011, -0.6269, 0.5069), (0.07674, -0.7104, 0.5069), (0.04913, -0.794, 0.5069), (0.03367, 0.794, 0.5734), (0.06128, 0.7104, 0.5734), (0.08565, 0.6269, 0.5734), (0.1068, 0.5433, 0.5734), (0.1246, 0.4597, 0.5734), (0.1393, 0.3761, 0.5734), (0.1506, 0.2925, 0.5734), (0.1587, 0.209, 0.5734), (0.1636, 0.1254, 0.5734), (0.1652, 0.04179, 0.5734), (0.1652, -0.04179, 0.5734), (0.1636, -0.1254, 0.5734), (0.1587, -0.209, 0.5734), (0.1506, -0.2925, 0.5734), (0.1393, -0.3761, 0.5734), (0.1246, -0.4597, 0.5734), (0.1068, -0.5433, 0.5734), (0.08565, -0.6269, 0.5734), (0.06128, -0.7104, 0.5734), (0.03367, -0.794, 0.5734), (0.01615, 0.794, 0.64), (0.04376, 0.7104, 0.64), (0.06813, 0.6269, 0.64), (0.08924, 0.5433, 0.64), (0.1071, 0.4597, 0.64), (0.1217, 0.3761, 0.64), (0.1331, 0.2925, 0.64), (0.1412, 0.209, 0.64), (0.1461, 0.1254, 0.64), (0.1477, 0.04179, 0.64), (0.1477, -0.04179, 0.64), (0.1461, -0.1254, 0.64), (0.1412, -0.209, 0.64), (0.1331, -0.2925, 0.64), (0.1217, -0.3761, 0.64), (0.1071, -0.4597, 0.64), (0.08924, -0.5433, 0.64), (0.06813, -0.6269, 0.64), (0.04376, -0.7104, 0.64), (0.01615, -0.794, 0.64)], [], [(1, 0, 3, 2), (487, 67, 7, 28), (0, 6, 47, 46, 45, 44, 43, 42, 41, 40, 39, 38, 37, 36, 35, 34, 33, 32, 31, 30, 29, 28, 7, 3), (2, 4, 27, 26, 25, 24, 23, 22, 21, 20, 19, 18, 17, 16, 15, 14, 13, 12, 11, 10, 9, 8, 5, 1), (7, 67, 66, 65, 64, 63, 62, 61, 60, 59, 58, 57, 56, 55, 54, 53, 52, 51, 50, 49, 48, 4), (3, 7, 4, 2), (6, 5, 68, 69, 70, 71, 72, 73, 74, 75, 76, 77, 78, 79, 80, 81, 82, 83, 84, 85, 86, 87), (87, 107, 47, 6), (107, 127, 46, 47), (127, 147, 45, 46), (147, 167, 44, 45), (167, 187, 43, 44), (187, 207, 42, 43), (207, 227, 41, 42), (227, 247, 40, 41), (247, 267, 39, 40), (267, 287, 38, 39), (287, 307, 37, 38), (307, 327, 36, 37), (327, 347, 35, 36), (347, 367, 34, 35), (367, 387, 33, 34), (387, 407, 32, 33), (407, 427, 31, 32), (427, 447, 30, 31), (447, 467, 29, 30), (467, 487, 28, 29), (5, 8, 88, 68), (68, 88, 89, 69), (69, 89, 90, 70), (70, 90, 91, 71), (71, 91, 92, 72), (72, 92, 93, 73), (73, 93, 94, 74), (74, 94, 95, 75), (75, 95, 96, 76), (76, 96, 97, 77), (77, 97, 98, 78), (78, 98, 99, 79), (79, 99, 100, 80), (80, 100, 101, 81), (81, 101, 102, 82), (82, 102, 103, 83), (83, 103, 104, 84), (84, 104, 105, 85), (85, 105, 106, 86), (86, 106, 107, 87), (8, 9, 108, 88), (88, 108, 109, 89), (89, 109, 110, 90), (90, 110, 111, 91), (91, 111, 112, 92), (92, 112, 113, 93), (93, 113, 114, 94), (94, 114, 115, 95), (95, 115, 116, 96), (96, 116, 117, 97), (97, 117, 118, 98), (98, 118, 119, 99), (99, 119, 120, 100), (100, 120, 121, 101), (101, 121, 122, 102), (102, 122, 123, 103), (103, 123, 124, 104), (104, 124, 125, 105), (105, 125, 126, 106), (106, 126, 127, 107), (9, 10, 128, 108), (108, 128, 129, 109), (109, 129, 130, 110), (110, 130, 131, 111), (111, 131, 132, 112), (112, 132, 133, 113), (113, 133, 134, 114), (114, 134, 135, 115), (115, 135, 136, 116), (116, 136, 137, 117), (117, 137, 138, 118), (118, 138, 139, 119), (119, 139, 140, 120), (120, 140, 141, 121), (121, 141, 142, 122), (122, 142, 143, 123), (123, 143, 144, 124), (124, 144, 145, 125), (125, 145, 146, 126), (126, 146, 147, 127), (10, 11, 148, 128), (128, 148, 149, 129), (129, 149, 150, 130), (130, 150, 151, 131), (131, 151, 152, 132), (132, 152, 153, 133), (133, 153, 154, 134), (134, 154, 155, 135), (135, 155, 156, 136), (136, 156, 157, 137), (137, 157, 158, 138), (138, 158, 159, 139), (139, 159, 160, 140), (140, 160, 161, 141), (141, 161, 162, 142), (142, 162, 163, 143), (143, 163, 164, 144), (144, 164, 165, 145), (145, 165, 166, 146), (146, 166, 167, 147), (11, 12, 168, 148), (148, 168, 169, 149), (149, 169, 170, 150), (150, 170, 171, 151), (151, 171, 172, 152), (152, 172, 173, 153), (153, 173, 174, 154), (154, 174, 175, 155), (155, 175, 176, 156), (156, 176, 177, 157), (157, 177, 178, 158), (158, 178, 179, 159), (159, 179, 180, 160), (160, 180, 181, 161), (161, 181, 182, 162), (162, 182, 183, 163), (163, 183, 184, 164), (164, 184, 185, 165), (165, 185, 186, 166), (166, 186, 187, 167), (12, 13, 188, 168), (168, 188, 189, 169), (169, 189, 190, 170), (170, 190, 191, 171), (171, 191, 192, 172), (172, 192, 193, 173), (173, 193, 194, 174), (174, 194, 195, 175), (175, 195, 196, 176), (176, 196, 197, 177), (177, 197, 198, 178), (178, 198, 199, 179), (179, 199, 200, 180), (180, 200, 201, 181), (181, 201, 202, 182), (182, 202, 203, 183), (183, 203, 204, 184), (184, 204, 205, 185), (185, 205, 206, 186), (186, 206, 207, 187), (13, 14, 208, 188), (188, 208, 209, 189), (189, 209, 210, 190), (190, 210, 211, 191), (191, 211, 212, 192), (192, 212, 213, 193), (193, 213, 214, 194), (194, 214, 215, 195), (195, 215, 216, 196), (196, 216, 217, 197), (197, 217, 218, 198), (198, 218, 219, 199), (199, 219, 220, 200), (200, 220, 221, 201), (201, 221, 222, 202), (202, 222, 223, 203), (203, 223, 224, 204), (204, 224, 225, 205), (205, 225, 226, 206), (206, 226, 227, 207), (14, 15, 228, 208), (208, 228, 229, 209), (209, 229, 230, 210), (210, 230, 231, 211), (211, 231, 232, 212), (212, 232, 233, 213), (213, 233, 234, 214), (214, 234, 235, 215), (215, 235, 236, 216), (216, 236, 237, 217), (217, 237, 238, 218), (218, 238, 239, 219), (219, 239, 240, 220), (220, 240, 241, 221), (221, 241, 242, 222), (222, 242, 243, 223), (223, 243, 244, 224), (224, 244, 245, 225), (225, 245, 246, 226), (226, 246, 247, 227), (15, 16, 248, 228), (228, 248, 249, 229), (229, 249, 250, 230), (230, 250, 251, 231), (231, 251, 252, 232), (232, 252, 253, 233), (233, 253, 254, 234), (234, 254, 255, 235), (235, 255, 256, 236), (236, 256, 257, 237), (237, 257, 258, 238), (238, 258, 259, 239), (239, 259, 260, 240), (240, 260, 261, 241), (241, 261, 262, 242), (242, 262, 263, 243), (243, 263, 264, 244), (244, 264, 265, 245), (245, 265, 266, 246), (246, 266, 267, 247), (16, 17, 268, 248), (248, 268, 269, 249), (249, 269, 270, 250), (250, 270, 271, 251), (251, 271, 272, 252), (252, 272, 273, 253), (253, 273, 274, 254), (254, 274, 275, 255), (255, 275, 276, 256), (256, 276, 277, 257), (257, 277, 278, 258), (258, 278, 279, 259), (259, 279, 280, 260), (260, 280, 281, 261), (261, 281, 282, 262), (262, 282, 283, 263), (263, 283, 284, 264), (264, 284, 285, 265), (265, 285, 286, 266), (266, 286, 287, 267), (17, 18, 288, 268), (268, 288, 289, 269), (269, 289, 290, 270), (270, 290, 291, 271), (271, 291, 292, 272), (272, 292, 293, 273), (273, 293, 294, 274), (274, 294, 295, 275), (275, 295, 296, 276), (276, 296, 297, 277), (277, 297, 298, 278), (278, 298, 299, 279), (279, 299, 300, 280), (280, 300, 301, 281), (281, 301, 302, 282), (282, 302, 303, 283), (283, 303, 304, 284), (284, 304, 305, 285), (285, 305, 306, 286), (286, 306, 307, 287), (18, 19, 308, 288), (288, 308, 309, 289), (289, 309, 310, 290), (290, 310, 311, 291), (291, 311, 312, 292), (292, 312, 313, 293), (293, 313, 314, 294), (294, 314, 315, 295), (295, 315, 316, 296), (296, 316, 317, 297), (297, 317, 318, 298), (298, 318, 319, 299), (299, 319, 320, 300), (300, 320, 321, 301), (301, 321, 322, 302), (302, 322, 323, 303), (303, 323, 324, 304), (304, 324, 325, 305), (305, 325, 326, 306), (306, 326, 327, 307), (19, 20, 328, 308), (308, 328, 329, 309), (309, 329, 330, 310), (310, 330, 331, 311), (311, 331, 332, 312), (312, 332, 333, 313), (313, 333, 334, 314), (314, 334, 335, 315), (315, 335, 336, 316), (316, 336, 337, 317), (317, 337, 338, 318), (318, 338, 339, 319), (319, 339, 340, 320), (320, 340, 341, 321), (321, 341, 342, 322), (322, 342, 343, 323), (323, 343, 344, 324), (324, 344, 345, 325), (325, 345, 346, 326), (326, 346, 347, 327), (20, 21, 348, 328), (328, 348, 349, 329), (329, 349, 350, 330), (330, 350, 351, 331), (331, 351, 352, 332), (332, 352, 353, 333), (333, 353, 354, 334), (334, 354, 355, 335), (335, 355, 356, 336), (336, 356, 357, 337), (337, 357, 358, 338), (338, 358, 359, 339), (339, 359, 360, 340), (340, 360, 361, 341), (341, 361, 362, 342), (342, 362, 363, 343), (343, 363, 364, 344), (344, 364, 365, 345), (345, 365, 366, 346), (346, 366, 367, 347), (21, 22, 368, 348), (348, 368, 369, 349), (349, 369, 370, 350), (350, 370, 371, 351), (351, 371, 372, 352), (352, 372, 373, 353), (353, 373, 374, 354), (354, 374, 375, 355), (355, 375, 376, 356), (356, 376, 377, 357), (357, 377, 378, 358), (358, 378, 379, 359), (359, 379, 380, 360), (360, 380, 381, 361), (361, 381, 382, 362), (362, 382, 383, 363), (363, 383, 384, 364), (364, 384, 385, 365), (365, 385, 386, 366), (366, 386, 387, 367), (22, 23, 388, 368), (368, 388, 389, 369), (369, 389, 390, 370), (370, 390, 391, 371), (371, 391, 392, 372), (372, 392, 393, 373), (373, 393, 394, 374), (374, 394, 395, 375), (375, 395, 396, 376), (376, 396, 397, 377), (377, 397, 398, 378), (378, 398, 399, 379), (379, 399, 400, 380), (380, 400, 401, 381), (381, 401, 402, 382), (382, 402, 403, 383), (383, 403, 404, 384), (384, 404, 405, 385), (385, 405, 406, 386), (386, 406, 407, 387), (23, 24, 408, 388), (388, 408, 409, 389), (389, 409, 410, 390), (390, 410, 411, 391), (391, 411, 412, 392), (392, 412, 413, 393), (393, 413, 414, 394), (394, 414, 415, 395), (395, 415, 416, 396), (396, 416, 417, 397), (397, 417, 418, 398), (398, 418, 419, 399), (399, 419, 420, 400), (400, 420, 421, 401), (401, 421, 422, 402), (402, 422, 423, 403), (403, 423, 424, 404), (404, 424, 425, 405), (405, 425, 426, 406), (406, 426, 427, 407), (24, 25, 428, 408), (408, 428, 429, 409), (409, 429, 430, 410), (410, 430, 431, 411), (411, 431, 432, 412), (412, 432, 433, 413), (413, 433, 434, 414), (414, 434, 435, 415), (415, 435, 436, 416), (416, 436, 437, 417), (417, 437, 438, 418), (418, 438, 439, 419), (419, 439, 440, 420), (420, 440, 441, 421), (421, 441, 442, 422), (422, 442, 443, 423), (423, 443, 444, 424), (424, 444, 445, 425), (425, 445, 446, 426), (426, 446, 447, 427), (25, 26, 448, 428), (428, 448, 449, 429), (429, 449, 450, 430), (430, 450, 451, 431), (431, 451, 452, 432), (432, 452, 453, 433), (433, 453, 454, 434), (434, 454, 455, 435), (435, 455, 456, 436), (436, 456, 457, 437), (437, 457, 458, 438), (438, 458, 459, 439), (439, 459, 460, 440), (440, 460, 461, 441), (441, 461, 462, 442), (442, 462, 463, 443), (443, 463, 464, 444), (444, 464, 465, 445), (445, 465, 466, 446), (446, 466, 467, 447), (26, 27, 468, 448), (448, 468, 469, 449), (449, 469, 470, 450), (450, 470, 471, 451), (451, 471, 472, 452), (452, 472, 473, 453), (453, 473, 474, 454), (454, 474, 475, 455), (455, 475, 476, 456), (456, 476, 477, 457), (457, 477, 478, 458), (458, 478, 479, 459), (459, 479, 480, 460), (460, 480, 481, 461), (461, 481, 482, 462), (462, 482, 483, 463), (463, 483, 484, 464), (464, 484, 485, 465), (465, 485, 486, 466), (466, 486, 487, 467), (27, 4, 48, 468), (468, 48, 49, 469), (469, 49, 50, 470), (470, 50, 51, 471), (471, 51, 52, 472), (472, 52, 53, 473), (473, 53, 54, 474), (474, 54, 55, 475), (475, 55, 56, 476), (476, 56, 57, 477), (477, 57, 58, 478), (478, 58, 59, 479), (479, 59, 60, 480), (480, 60, 61, 481), (481, 61, 62, 482), (482, 62, 63, 483), (483, 63, 64, 484), (484, 64, 65, 485), (485, 65, 66, 486), (486, 66, 67, 487), (0, 1, 5, 6)])
_uv = me_cube_003.uv_layers.new(name='UVMap')
_uv.uv.foreach_set('vector', [0.0, 0.0, 0.0, 0.0, 0.0, 0.0, 0.0, 0.0, 0.04041, 0.05201, 0.002005, 0.04976, 9.098e-05, 0.0003795, 0.03851, 0.002655, 0.0, 0.0, 0.0, 0.0, 0.0, 0.0, 0.0, 0.0, 0.0, 0.0, 0.0, 0.0, 0.0, 0.0, 0.0, 0.0, 0.0, 0.0, 0.0, 0.0, 0.0, 0.0, 0.0, 0.0, 0.0, 0.0, 0.0, 0.0, 0.0, 0.0, 0.0, 0.0, 0.0, 0.0, 0.0, 0.0, 0.0, 0.0, 0.0, 0.0, 0.0, 0.0, 0.0, 0.0, 0.0, 0.0, 0.0, 0.0, 0.0, 0.0, 0.0, 0.0, 0.0, 0.0, 0.0, 0.0, 0.0, 0.0, 0.0, 0.0, 0.0, 0.0, 0.0, 0.0, 0.0, 0.0, 0.0, 0.0, 0.0, 0.0, 0.0, 0.0, 0.0, 0.0, 0.0, 0.0, 0.0, 0.0, 0.0, 0.0, 0.0, 0.0, 0.0, 0.0, 0.0, 0.0, 0.0, 0.0, 0.0, 0.0, 0.0, 0.0, 0.0, 0.0, 0.0, 0.0, 0.0, 0.0, 0.0, 0.0, 0.0, 0.0, 0.0, 0.0, 0.0, 0.0, 0.0, 0.0, 0.0, 0.0, 0.0, 0.0, 0.0, 0.0, 0.0, 0.0, 0.0, 0.0, 0.0, 0.0, 0.0, 0.0, 0.0, 0.0, 0.0, 0.0, 0.0, 0.0, 0.0, 0.0, 0.0, 0.0, 0.0, 0.0, 0.0, 0.0, 0.0, 0.0, 0.0, 0.0, 0.0, 0.0, 0.0, 0.0, 0.0, 0.0, 0.0, 0.0, 0.0, 0.0, 0.0, 0.0, 0.0, 0.0, 0.0, 0.0, 0.0, 0.0, 0.0, 0.0, 0.0, 0.0, 0.0, 0.0, 0.0, 0.0, 0.0, 0.0, 0.0, 0.0, 0.0, 0.0, 0.0, 0.0, 0.0, 0.0, 0.0, 0.0, 0.0, 0.0, 0.0, 0.0, 0.0, 0.0, 0.0, 0.0, 0.0, 0.0, 0.0, 0.0, 0.0, 0.0, 0.7867, 0.0495, 0.7483, 0.05177, 0.7502, 0.002382, 0.7886, 8.879e-05, 0.7483, 0.05177, 0.7102, 0.05369, 0.712, 0.00432, 0.7502, 0.002382, 0.7102, 0.05369, 0.6724, 0.0553, 0.6741, 0.005939, 0.712, 0.00432, 0.6724, 0.0553, 0.6348, 0.05663, 0.6364, 0.007268, 0.6741, 0.005939, 0.6348, 0.05663, 0.5975, 0.05771, 0.5989, 0.008331, 0.6364, 0.007268, 0.5975, 0.05771, 0.5603, 0.05854, 0.5615, 0.009149, 0.5989, 0.008331, 0.5603, 0.05854, 0.5233, 0.05916, 0.5242, 0.009738, 0.5615, 0.009149, 0.5233, 0.05916, 0.4864, 0.05956, 0.4871, 0.01011, 0.5242, 0.009738, 0.4864, 0.05956, 0.4495, 0.05977, 0.4499, 0.01028, 0.4871, 0.01011, 0.4495, 0.05977, 0.4127, 0.05979, 0.4128, 0.01027, 0.4499, 0.01028, 0.4127, 0.05979, 0.3758, 0.05981, 0.3757, 0.01032, 0.4128, 0.01027, 0.3758, 0.05981, 0.339, 0.05983, 0.3386, 0.01038, 0.3757, 0.01032, 0.339, 0.05983, 0.3021, 0.05966, 0.3014, 0.01024, 0.3386, 0.01038, 0.3021, 0.05966, 0.2652, 0.05928, 0.2643, 0.009894, 0.3014, 0.01024, 0.2652, 0.05928, 0.2282, 0.05869, 0.2271, 0.009327, 0.2643, 0.009894, 0.2282, 0.05869, 0.1911, 0.05788, 0.1897, 0.00853, 0.2271, 0.009327, 0.1911, 0.05788, 0.1538, 0.05682, 0.1522, 0.007486, 0.1897, 0.00853, 0.1538, 0.05682, 0.1163, 0.05551, 0.1145, 0.006176, 0.1522, 0.007486, 0.1163, 0.05551, 0.07848, 0.05391, 0.07666, 0.004575, 0.1145, 0.006176, 0.07848, 0.05391, 0.04041, 0.05201, 0.03851, 0.002655, 0.07666, 0.004575, 0.7886, 0.9996, 0.7502, 0.9973, 0.7483, 0.948, 0.7867, 0.9502, 0.7867, 0.9502, 0.7483, 0.948, 0.7468, 0.8993, 0.7852, 0.9014, 0.7852, 0.9014, 0.7468, 0.8993, 0.7456, 0.8511, 0.784, 0.8531, 0.784, 0.8531, 0.7456, 0.8511, 0.7447, 0.8034, 0.7831, 0.8052, 0.7831, 0.8052, 0.7447, 0.8034, 0.744, 0.7561, 0.7825, 0.7577, 0.7825, 0.7577, 0.744, 0.7561, 0.7435, 0.7092, 0.782, 0.7106, 0.782, 0.7106, 0.7435, 0.7092, 0.7432, 0.6625, 0.7817, 0.6636, 0.7817, 0.6636, 0.7432, 0.6625, 0.7431, 0.616, 0.7816, 0.6168, 0.7816, 0.6168, 0.7431, 0.616, 0.7431, 0.5696, 0.7817, 0.5701, 0.7817, 0.5701, 0.7431, 0.5696, 0.7432, 0.5232, 0.7819, 0.5234, 0.7819, 0.5234, 0.7432, 0.5232, 0.7433, 0.4768, 0.782, 0.4767, 0.782, 0.4767, 0.7433, 0.4768, 0.7431, 0.4304, 0.7818, 0.4299, 0.7818, 0.4299, 0.7431, 0.4304, 0.7432, 0.384, 0.7817, 0.3832, 0.7817, 0.3832, 0.7432, 0.384, 0.7433, 0.3374, 0.7819, 0.3364, 0.7819, 0.3364, 0.7433, 0.3374, 0.7436, 0.2907, 0.7821, 0.2894, 0.7821, 0.2894, 0.7436, 0.2907, 0.7441, 0.2437, 0.7826, 0.2421, 0.7826, 0.2421, 0.7441, 0.2437, 0.7447, 0.1964, 0.7832, 0.1946, 0.7832, 0.1946, 0.7447, 0.1964, 0.7456, 0.1487, 0.7841, 0.1467, 0.7841, 0.1467, 0.7456, 0.1487, 0.7468, 0.1005, 0.7852, 0.09835, 0.7852, 0.09835, 0.7468, 0.1005, 0.7483, 0.05177, 0.7867, 0.0495, 0.7502, 0.9973, 0.7121, 0.9954, 0.7102, 0.9461, 0.7483, 0.948, 0.7483, 0.948, 0.7102, 0.9461, 0.7088, 0.8974, 0.7468, 0.8993, 0.7468, 0.8993, 0.7088, 0.8974, 0.7076, 0.8494, 0.7456, 0.8511, 0.7456, 0.8511, 0.7076, 0.8494, 0.7067, 0.8019, 0.7447, 0.8034, 0.7447, 0.8034, 0.7067, 0.8019, 0.706, 0.7548, 0.744, 0.7561, 0.744, 0.7561, 0.706, 0.7548, 0.7055, 0.708, 0.7435, 0.7092, 0.7435, 0.7092, 0.7055, 0.708, 0.7052, 0.6616, 0.7432, 0.6625, 0.7432, 0.6625, 0.7052, 0.6616, 0.7051, 0.6153, 0.7431, 0.616, 0.7431, 0.616, 0.7051, 0.6153, 0.705, 0.5692, 0.7431, 0.5696, 0.7431, 0.5696, 0.705, 0.5692, 0.7051, 0.5231, 0.7432, 0.5232, 0.7432, 0.5232, 0.7051, 0.5231, 0.7051, 0.477, 0.7433, 0.4768, 0.7433, 0.4768, 0.7051, 0.477, 0.7051, 0.4308, 0.7431, 0.4304, 0.7431, 0.4304, 0.7051, 0.4308, 0.7051, 0.3847, 0.7432, 0.384, 0.7432, 0.384, 0.7051, 0.3847, 0.7053, 0.3384, 0.7433, 0.3374, 0.7433, 0.3374, 0.7053, 0.3384, 0.7056, 0.2919, 0.7436, 0.2907, 0.7436, 0.2907, 0.7056, 0.2919, 0.7061, 0.2451, 0.7441, 0.2437, 0.7441, 0.2437, 0.7061, 0.2451, 0.7067, 0.198, 0.7447, 0.1964, 0.7447, 0.1964, 0.7067, 0.198, 0.7076, 0.1504, 0.7456, 0.1487, 0.7456, 0.1487, 0.7076, 0.1504, 0.7088, 0.1024, 0.7468, 0.1005, 0.7468, 0.1005, 0.7088, 0.1024, 0.7102, 0.05369, 0.7483, 0.05177, 0.7121, 0.9954, 0.6742, 0.9938, 0.6724, 0.9445, 0.7102, 0.9461, 0.7102, 0.9461, 0.6724, 0.9445, 0.6711, 0.8959, 0.7088, 0.8974, 0.7088, 0.8974, 0.6711, 0.8959, 0.67, 0.8479, 0.7076, 0.8494, 0.7076, 0.8494, 0.67, 0.8479, 0.6691, 0.8005, 0.7067, 0.8019, 0.7067, 0.8019, 0.6691, 0.8005, 0.6685, 0.7536, 0.706, 0.7548, 0.706, 0.7548, 0.6685, 0.7536, 0.668, 0.707, 0.7055, 0.708, 0.7055, 0.708, 0.668, 0.707, 0.6677, 0.6608, 0.7052, 0.6616, 0.7052, 0.6616, 0.6677, 0.6608, 0.6675, 0.6147, 0.7051, 0.6153, 0.7051, 0.6153, 0.6675, 0.6147, 0.6674, 0.5688, 0.705, 0.5692, 0.705, 0.5692, 0.6674, 0.5688, 0.6675, 0.5229, 0.7051, 0.5231, 0.7051, 0.5231, 0.6675, 0.5229, 0.6675, 0.4771, 0.7051, 0.477, 0.7051, 0.477, 0.6675, 0.4771, 0.6675, 0.4312, 0.7051, 0.4308, 0.7051, 0.4308, 0.6675, 0.4312, 0.6675, 0.3852, 0.7051, 0.3847, 0.7051, 0.3847, 0.6675, 0.3852, 0.6677, 0.3392, 0.7053, 0.3384, 0.7053, 0.3384, 0.6677, 0.3392, 0.668, 0.2929, 0.7056, 0.2919, 0.7056, 0.2919, 0.668, 0.2929, 0.6685, 0.2463, 0.7061, 0.2451, 0.7061, 0.2451, 0.6685, 0.2463, 0.6691, 0.1993, 0.7067, 0.198, 0.7067, 0.198, 0.6691, 0.1993, 0.67, 0.1519, 0.7076, 0.1504, 0.7076, 0.1504, 0.67, 0.1519, 0.671, 0.1039, 0.7088, 0.1024, 0.7088, 0.1024, 0.671, 0.1039, 0.6724, 0.0553, 0.7102, 0.05369, 0.6742, 0.9938, 0.6365, 0.9925, 0.6349, 0.9432, 0.6724, 0.9445, 0.6724, 0.9445, 0.6349, 0.9432, 0.6337, 0.8946, 0.6711, 0.8959, 0.6711, 0.8959, 0.6337, 0.8946, 0.6326, 0.8467, 0.67, 0.8479, 0.67, 0.8479, 0.6326, 0.8467, 0.6319, 0.7994, 0.6691, 0.8005, 0.6691, 0.8005, 0.6319, 0.7994, 0.6312, 0.7526, 0.6685, 0.7536, 0.6685, 0.7536, 0.6312, 0.7526, 0.6308, 0.7062, 0.668, 0.707, 0.668, 0.707, 0.6308, 0.7062, 0.6305, 0.6601, 0.6677, 0.6608, 0.6677, 0.6608, 0.6305, 0.6601, 0.6303, 0.6143, 0.6675, 0.6147, 0.6675, 0.6147, 0.6303, 0.6143, 0.6303, 0.5685, 0.6674, 0.5688, 0.6674, 0.5688, 0.6303, 0.5685, 0.6303, 0.5228, 0.6675, 0.5229, 0.6675, 0.5229, 0.6303, 0.5228, 0.6303, 0.4772, 0.6675, 0.4771, 0.6675, 0.4771, 0.6303, 0.4772, 0.6303, 0.4315, 0.6675, 0.4312, 0.6675, 0.4312, 0.6303, 0.4315, 0.6303, 0.3857, 0.6675, 0.3852, 0.6675, 0.3852, 0.6303, 0.3857, 0.6305, 0.3398, 0.6677, 0.3392, 0.6677, 0.3392, 0.6305, 0.3398, 0.6308, 0.2937, 0.668, 0.2929, 0.668, 0.2929, 0.6308, 0.2937, 0.6312, 0.2473, 0.6685, 0.2463, 0.6685, 0.2463, 0.6312, 0.2473, 0.6318, 0.2004, 0.6691, 0.1993, 0.6691, 0.1993, 0.6318, 0.2004, 0.6326, 0.1531, 0.67, 0.1519, 0.67, 0.1519, 0.6326, 0.1531, 0.6336, 0.1052, 0.671, 0.1039, 0.671, 0.1039, 0.6336, 0.1052, 0.6348, 0.05663, 0.6724, 0.0553, 0.6365, 0.9925, 0.599, 0.9915, 0.5976, 0.9421, 0.6349, 0.9432, 0.6349, 0.9432, 0.5976, 0.9421, 0.5965, 0.8936, 0.6337, 0.8946, 0.6337, 0.8946, 0.5965, 0.8936, 0.5956, 0.8458, 0.6326, 0.8467, 0.6326, 0.8467, 0.5956, 0.8458, 0.5949, 0.7986, 0.6319, 0.7994, 0.6319, 0.7994, 0.5949, 0.7986, 0.5943, 0.7519, 0.6312, 0.7526, 0.6312, 0.7526, 0.5943, 0.7519, 0.5939, 0.7056, 0.6308, 0.7062, 0.6308, 0.7062, 0.5939, 0.7056, 0.5937, 0.6596, 0.6305, 0.6601, 0.6305, 0.6601, 0.5937, 0.6596, 0.5935, 0.6139, 0.6303, 0.6143, 0.6303, 0.6143, 0.5935, 0.6139, 0.5934, 0.5683, 0.6303, 0.5685, 0.6303, 0.5685, 0.5934, 0.5683, 0.5935, 0.5228, 0.6303, 0.5228, 0.6303, 0.5228, 0.5935, 0.5228, 0.5935, 0.4772, 0.6303, 0.4772, 0.6303, 0.4772, 0.5935, 0.4772, 0.5934, 0.4317, 0.6303, 0.4315, 0.6303, 0.4315, 0.5934, 0.4317, 0.5935, 0.3861, 0.6303, 0.3857, 0.6303, 0.3857, 0.5935, 0.3861, 0.5937, 0.3404, 0.6305, 0.3398, 0.6305, 0.3398, 0.5937, 0.3404, 0.5939, 0.2944, 0.6308, 0.2937, 0.6308, 0.2937, 0.5939, 0.2944, 0.5943, 0.2481, 0.6312, 0.2473, 0.6312, 0.2473, 0.5943, 0.2481, 0.5949, 0.2014, 0.6318, 0.2004, 0.6318, 0.2004, 0.5949, 0.2014, 0.5955, 0.1541, 0.6326, 0.1531, 0.6326, 0.1531, 0.5955, 0.1541, 0.5964, 0.1063, 0.6336, 0.1052, 0.6336, 0.1052, 0.5964, 0.1063, 0.5975, 0.05771, 0.6348, 0.05663, 0.599, 0.9915, 0.5616, 0.9907, 0.5605, 0.9413, 0.5976, 0.9421, 0.5976, 0.9421, 0.5605, 0.9413, 0.5595, 0.8928, 0.5965, 0.8936, 0.5965, 0.8936, 0.5595, 0.8928, 0.5588, 0.845, 0.5956, 0.8458, 0.5956, 0.8458, 0.5588, 0.845, 0.5581, 0.7979, 0.5949, 0.7986, 0.5949, 0.7986, 0.5581, 0.7979, 0.5577, 0.7512, 0.5943, 0.7519, 0.5943, 0.7519, 0.5577, 0.7512, 0.5573, 0.705, 0.5939, 0.7056, 0.5939, 0.7056, 0.5573, 0.705, 0.5571, 0.6592, 0.5937, 0.6596, 0.5937, 0.6596, 0.5571, 0.6592, 0.5569, 0.6136, 0.5935, 0.6139, 0.5935, 0.6139, 0.5569, 0.6136, 0.5569, 0.5681, 0.5934, 0.5683, 0.5934, 0.5683, 0.5569, 0.5681, 0.5569, 0.5227, 0.5935, 0.5228, 0.5935, 0.5228, 0.5569, 0.5227, 0.5569, 0.4773, 0.5935, 0.4772, 0.5935, 0.4772, 0.5569, 0.4773, 0.5569, 0.4319, 0.5934, 0.4317, 0.5934, 0.4317, 0.5569, 0.4319, 0.5569, 0.3864, 0.5935, 0.3861, 0.5935, 0.3861, 0.5569, 0.3864, 0.5571, 0.3408, 0.5937, 0.3404, 0.5937, 0.3404, 0.5571, 0.3408, 0.5573, 0.2949, 0.5939, 0.2944, 0.5939, 0.2944, 0.5573, 0.2949, 0.5576, 0.2487, 0.5943, 0.2481, 0.5943, 0.2481, 0.5576, 0.2487, 0.5581, 0.2021, 0.5949, 0.2014, 0.5949, 0.2014, 0.5581, 0.2021, 0.5587, 0.1549, 0.5955, 0.1541, 0.5955, 0.1541, 0.5587, 0.1549, 0.5594, 0.1071, 0.5964, 0.1063, 0.5964, 0.1063, 0.5594, 0.1071, 0.5603, 0.05854, 0.5975, 0.05771, 0.5616, 0.9907, 0.5244, 0.9901, 0.5235, 0.9407, 0.5605, 0.9413, 0.5605, 0.9413, 0.5235, 0.9407, 0.5227, 0.8922, 0.5595, 0.8928, 0.5595, 0.8928, 0.5227, 0.8922, 0.5221, 0.8444, 0.5588, 0.845, 0.5588, 0.845, 0.5221, 0.8444, 0.5216, 0.7973, 0.5581, 0.7979, 0.5581, 0.7979, 0.5216, 0.7973, 0.5212, 0.7508, 0.5577, 0.7512, 0.5577, 0.7512, 0.5212, 0.7508, 0.5209, 0.7046, 0.5573, 0.705, 0.5573, 0.705, 0.5209, 0.7046, 0.5207, 0.6589, 0.5571, 0.6592, 0.5571, 0.6592, 0.5207, 0.6589, 0.5206, 0.6133, 0.5569, 0.6136, 0.5569, 0.6136, 0.5206, 0.6133, 0.5206, 0.568, 0.5569, 0.5681, 0.5569, 0.5681, 0.5206, 0.568, 0.5206, 0.5226, 0.5569, 0.5227, 0.5569, 0.5227, 0.5206, 0.5226, 0.5206, 0.4773, 0.5569, 0.4773, 0.5569, 0.4773, 0.5206, 0.4773, 0.5206, 0.432, 0.5569, 0.4319, 0.5569, 0.4319, 0.5206, 0.432, 0.5206, 0.3867, 0.5569, 0.3864, 0.5569, 0.3864, 0.5206, 0.3867, 0.5207, 0.3411, 0.5571, 0.3408, 0.5571, 0.3408, 0.5207, 0.3411, 0.5209, 0.2953, 0.5573, 0.2949, 0.5573, 0.2949, 0.5209, 0.2953, 0.5212, 0.2492, 0.5576, 0.2487, 0.5576, 0.2487, 0.5212, 0.2492, 0.5215, 0.2026, 0.5581, 0.2021, 0.5581, 0.2021, 0.5215, 0.2026, 0.522, 0.1555, 0.5587, 0.1549, 0.5587, 0.1549, 0.522, 0.1555, 0.5226, 0.1077, 0.5594, 0.1071, 0.5594, 0.1071, 0.5226, 0.1077, 0.5233, 0.05916, 0.5603, 0.05854, 0.5244, 0.9901, 0.4873, 0.9898, 0.4866, 0.9403, 0.5235, 0.9407, 0.5235, 0.9407, 0.4866, 0.9403, 0.486, 0.8918, 0.5227, 0.8922, 0.5227, 0.8922, 0.486, 0.8918, 0.4855, 0.8441, 0.5221, 0.8444, 0.5221, 0.8444, 0.4855, 0.8441, 0.4852, 0.797, 0.5216, 0.7973, 0.5216, 0.7973, 0.4852, 0.797, 0.4849, 0.7505, 0.5212, 0.7508, 0.5212, 0.7508, 0.4849, 0.7505, 0.4847, 0.7044, 0.5209, 0.7046, 0.5209, 0.7046, 0.4847, 0.7044, 0.4845, 0.6586, 0.5207, 0.6589, 0.5207, 0.6589, 0.4845, 0.6586, 0.4844, 0.6132, 0.5206, 0.6133, 0.5206, 0.6133, 0.4844, 0.6132, 0.4844, 0.5679, 0.5206, 0.568, 0.5206, 0.568, 0.4844, 0.5679, 0.4844, 0.5226, 0.5206, 0.5226, 0.5206, 0.5226, 0.4844, 0.5226, 0.4844, 0.4774, 0.5206, 0.4773, 0.5206, 0.4773, 0.4844, 0.4774, 0.4844, 0.4321, 0.5206, 0.432, 0.5206, 0.432, 0.4844, 0.4321, 0.4844, 0.3868, 0.5206, 0.3867, 0.5206, 0.3867, 0.4844, 0.3868, 0.4845, 0.3413, 0.5207, 0.3411, 0.5207, 0.3411, 0.4845, 0.3413, 0.4846, 0.2956, 0.5209, 0.2953, 0.5209, 0.2953, 0.4846, 0.2956, 0.4848, 0.2495, 0.5212, 0.2492, 0.5212, 0.2492, 0.4848, 0.2495, 0.4851, 0.203, 0.5215, 0.2026, 0.5215, 0.2026, 0.4851, 0.203, 0.4854, 0.1559, 0.522, 0.1555, 0.522, 0.1555, 0.4854, 0.1559, 0.4859, 0.1081, 0.5226, 0.1077, 0.5226, 0.1077, 0.4859, 0.1081, 0.4864, 0.05956, 0.5233, 0.05916, 0.4873, 0.9898, 0.4502, 0.9896, 0.4497, 0.9402, 0.4866, 0.9403, 0.4866, 0.9403, 0.4497, 0.9402, 0.4493, 0.8916, 0.486, 0.8918, 0.486, 0.8918, 0.4493, 0.8916, 0.4491, 0.8439, 0.4855, 0.8441, 0.4855, 0.8441, 0.4491, 0.8439, 0.4488, 0.7968, 0.4852, 0.797, 0.4852, 0.797, 0.4488, 0.7968, 0.4487, 0.7503, 0.4849, 0.7505, 0.4849, 0.7505, 0.4487, 0.7503, 0.4485, 0.7042, 0.4847, 0.7044, 0.4847, 0.7044, 0.4485, 0.7042, 0.4484, 0.6585, 0.4845, 0.6586, 0.4845, 0.6586, 0.4484, 0.6585, 0.4484, 0.6131, 0.4844, 0.6132, 0.4844, 0.6132, 0.4484, 0.6131, 0.4484, 0.5678, 0.4844, 0.5679, 0.4844, 0.5679, 0.4484, 0.5678, 0.4483, 0.5226, 0.4844, 0.5226, 0.4844, 0.5226, 0.4483, 0.5226, 0.4483, 0.4774, 0.4844, 0.4774, 0.4844, 0.4774, 0.4483, 0.4774, 0.4483, 0.4322, 0.4844, 0.4321, 0.4844, 0.4321, 0.4483, 0.4322, 0.4484, 0.3869, 0.4844, 0.3868, 0.4844, 0.3868, 0.4484, 0.3869, 0.4484, 0.3415, 0.4845, 0.3413, 0.4845, 0.3413, 0.4484, 0.3415, 0.4485, 0.2958, 0.4846, 0.2956, 0.4846, 0.2956, 0.4485, 0.2958, 0.4486, 0.2497, 0.4848, 0.2495, 0.4848, 0.2495, 0.4486, 0.2497, 0.4488, 0.2032, 0.4851, 0.203, 0.4851, 0.203, 0.4488, 0.2032, 0.449, 0.1561, 0.4854, 0.1559, 0.4854, 0.1559, 0.449, 0.1561, 0.4492, 0.1083, 0.4859, 0.1081, 0.4859, 0.1081, 0.4492, 0.1083, 0.4495, 0.05977, 0.4864, 0.05956, 0.4502, 0.9896, 0.4131, 0.9897, 0.4129, 0.9402, 0.4497, 0.9402, 0.4497, 0.9402, 0.4129, 0.9402, 0.4127, 0.8916, 0.4493, 0.8916, 0.4493, 0.8916, 0.4127, 0.8916, 0.4126, 0.8439, 0.4491, 0.8439, 0.4491, 0.8439, 0.4126, 0.8439, 0.4125, 0.7968, 0.4488, 0.7968, 0.4488, 0.7968, 0.4125, 0.7968, 0.4125, 0.7503, 0.4487, 0.7503, 0.4487, 0.7503, 0.4125, 0.7503, 0.4124, 0.7042, 0.4485, 0.7042, 0.4485, 0.7042, 0.4124, 0.7042, 0.4124, 0.6585, 0.4484, 0.6585, 0.4484, 0.6585, 0.4124, 0.6585, 0.4124, 0.6131, 0.4484, 0.6131, 0.4484, 0.6131, 0.4124, 0.6131, 0.4124, 0.5678, 0.4484, 0.5678, 0.4484, 0.5678, 0.4124, 0.5678, 0.4124, 0.5226, 0.4483, 0.5226, 0.4483, 0.5226, 0.4124, 0.5226, 0.4123, 0.4774, 0.4483, 0.4774, 0.4483, 0.4774, 0.4123, 0.4774, 0.4123, 0.4322, 0.4483, 0.4322, 0.4483, 0.4322, 0.4123, 0.4322, 0.4123, 0.3869, 0.4484, 0.3869, 0.4484, 0.3869, 0.4123, 0.3869, 0.4124, 0.3415, 0.4484, 0.3415, 0.4484, 0.3415, 0.4124, 0.3415, 0.4124, 0.2958, 0.4485, 0.2958, 0.4485, 0.2958, 0.4124, 0.2958, 0.4124, 0.2497, 0.4486, 0.2497, 0.4486, 0.2497, 0.4124, 0.2497, 0.4125, 0.2032, 0.4488, 0.2032, 0.4488, 0.2032, 0.4125, 0.2032, 0.4125, 0.1561, 0.449, 0.1561, 0.449, 0.1561, 0.4125, 0.1561, 0.4126, 0.1084, 0.4492, 0.1083, 0.4492, 0.1083, 0.4126, 0.1084, 0.4127, 0.05979, 0.4495, 0.05977, 0.4131, 0.9897, 0.3759, 0.9897, 0.376, 0.9402, 0.4129, 0.9402, 0.4129, 0.9402, 0.376, 0.9402, 0.3761, 0.8916, 0.4127, 0.8916, 0.4127, 0.8916, 0.3761, 0.8916, 0.3762, 0.8439, 0.4126, 0.8439, 0.4126, 0.8439, 0.3762, 0.8439, 0.3762, 0.7968, 0.4125, 0.7968, 0.4125, 0.7968, 0.3762, 0.7968, 0.3763, 0.7503, 0.4125, 0.7503, 0.4125, 0.7503, 0.3763, 0.7503, 0.3763, 0.7042, 0.4124, 0.7042, 0.4124, 0.7042, 0.3763, 0.7042, 0.3763, 0.6585, 0.4124, 0.6585, 0.4124, 0.6585, 0.3763, 0.6585, 0.3764, 0.6131, 0.4124, 0.6131, 0.4124, 0.6131, 0.3764, 0.6131, 0.3764, 0.5678, 0.4124, 0.5678, 0.4124, 0.5678, 0.3764, 0.5678, 0.3764, 0.5226, 0.4124, 0.5226, 0.4124, 0.5226, 0.3764, 0.5226, 0.3764, 0.4774, 0.4123, 0.4774, 0.4123, 0.4774, 0.3764, 0.4774, 0.3764, 0.4322, 0.4123, 0.4322, 0.4123, 0.4322, 0.3764, 0.4322, 0.3763, 0.3869, 0.4123, 0.3869, 0.4123, 0.3869, 0.3763, 0.3869, 0.3763, 0.3415, 0.4124, 0.3415, 0.4124, 0.3415, 0.3763, 0.3415, 0.3763, 0.2958, 0.4124, 0.2958, 0.4124, 0.2958, 0.3763, 0.2958, 0.3762, 0.2497, 0.4124, 0.2497, 0.4124, 0.2497, 0.3762, 0.2497, 0.3762, 0.2032, 0.4125, 0.2032, 0.4125, 0.2032, 0.3762, 0.2032, 0.3761, 0.1561, 0.4125, 0.1561, 0.4125, 0.1561, 0.3761, 0.1561, 0.376, 0.1084, 0.4126, 0.1084, 0.4126, 0.1084, 0.376, 0.1084, 0.3758, 0.05981, 0.4127, 0.05979, 0.3759, 0.9897, 0.3388, 0.9897, 0.3392, 0.9402, 0.376, 0.9402, 0.376, 0.9402, 0.3392, 0.9402, 0.3395, 0.8917, 0.3761, 0.8916, 0.3761, 0.8916, 0.3395, 0.8917, 0.3397, 0.8439, 0.3762, 0.8439, 0.3762, 0.8439, 0.3397, 0.8439, 0.3399, 0.7968, 0.3762, 0.7968, 0.3762, 0.7968, 0.3399, 0.7968, 0.3401, 0.7503, 0.3763, 0.7503, 0.3763, 0.7503, 0.3401, 0.7503, 0.3402, 0.7042, 0.3763, 0.7042, 0.3763, 0.7042, 0.3402, 0.7042, 0.3403, 0.6585, 0.3763, 0.6585, 0.3763, 0.6585, 0.3403, 0.6585, 0.3403, 0.6131, 0.3764, 0.6131, 0.3764, 0.6131, 0.3403, 0.6131, 0.3404, 0.5678, 0.3764, 0.5678, 0.3764, 0.5678, 0.3404, 0.5678, 0.3404, 0.5226, 0.3764, 0.5226, 0.3764, 0.5226, 0.3404, 0.5226, 0.3404, 0.4774, 0.3764, 0.4774, 0.3764, 0.4774, 0.3404, 0.4774, 0.3404, 0.4322, 0.3764, 0.4322, 0.3764, 0.4322, 0.3404, 0.4322, 0.3403, 0.3869, 0.3763, 0.3869, 0.3763, 0.3869, 0.3403, 0.3869, 0.3403, 0.3415, 0.3763, 0.3415, 0.3763, 0.3415, 0.3403, 0.3415, 0.3402, 0.2958, 0.3763, 0.2958, 0.3763, 0.2958, 0.3402, 0.2958, 0.34, 0.2497, 0.3762, 0.2497, 0.3762, 0.2497, 0.34, 0.2497, 0.3399, 0.2032, 0.3762, 0.2032, 0.3762, 0.2032, 0.3399, 0.2032, 0.3396, 0.1561, 0.3761, 0.1561, 0.3761, 0.1561, 0.3396, 0.1561, 0.3394, 0.1084, 0.376, 0.1084, 0.376, 0.1084, 0.3394, 0.1084, 0.339, 0.05983, 0.3758, 0.05981, 0.3388, 0.9897, 0.3016, 0.9899, 0.3023, 0.9404, 0.3392, 0.9402, 0.3392, 0.9402, 0.3023, 0.9404, 0.3028, 0.8919, 0.3395, 0.8917, 0.3395, 0.8917, 0.3028, 0.8919, 0.3033, 0.8441, 0.3397, 0.8439, 0.3397, 0.8439, 0.3033, 0.8441, 0.3036, 0.797, 0.3399, 0.7968, 0.3399, 0.7968, 0.3036, 0.797, 0.3039, 0.7505, 0.3401, 0.7503, 0.3401, 0.7503, 0.3039, 0.7505, 0.3041, 0.7044, 0.3402, 0.7042, 0.3402, 0.7042, 0.3041, 0.7044, 0.3042, 0.6587, 0.3403, 0.6585, 0.3403, 0.6585, 0.3042, 0.6587, 0.3043, 0.6132, 0.3403, 0.6131, 0.3403, 0.6131, 0.3043, 0.6132, 0.3043, 0.5679, 0.3404, 0.5678, 0.3404, 0.5678, 0.3043, 0.5679, 0.3043, 0.5226, 0.3404, 0.5226, 0.3404, 0.5226, 0.3043, 0.5226, 0.3043, 0.4774, 0.3404, 0.4774, 0.3404, 0.4774, 0.3043, 0.4774, 0.3043, 0.4321, 0.3404, 0.4322, 0.3404, 0.4322, 0.3043, 0.4321, 0.3043, 0.3868, 0.3403, 0.3869, 0.3403, 0.3869, 0.3043, 0.3868, 0.3042, 0.3414, 0.3403, 0.3415, 0.3403, 0.3415, 0.3042, 0.3414, 0.304, 0.2956, 0.3402, 0.2958, 0.3402, 0.2958, 0.304, 0.2956, 0.3038, 0.2495, 0.34, 0.2497, 0.34, 0.2497, 0.3038, 0.2495, 0.3035, 0.203, 0.3399, 0.2032, 0.3399, 0.2032, 0.3035, 0.203, 0.3032, 0.1559, 0.3396, 0.1561, 0.3396, 0.1561, 0.3032, 0.1559, 0.3027, 0.1082, 0.3394, 0.1084, 0.3394, 0.1084, 0.3027, 0.1082, 0.3021, 0.05966, 0.339, 0.05983, 0.3016, 0.9899, 0.2645, 0.9903, 0.2654, 0.9408, 0.3023, 0.9404, 0.3023, 0.9404, 0.2654, 0.9408, 0.2661, 0.8923, 0.3028, 0.8919, 0.3028, 0.8919, 0.2661, 0.8923, 0.2667, 0.8445, 0.3033, 0.8441, 0.3033, 0.8441, 0.2667, 0.8445, 0.2672, 0.7974, 0.3036, 0.797, 0.3036, 0.797, 0.2672, 0.7974, 0.2675, 0.7508, 0.3039, 0.7505, 0.3039, 0.7505, 0.2675, 0.7508, 0.2678, 0.7047, 0.3041, 0.7044, 0.3041, 0.7044, 0.2678, 0.7047, 0.268, 0.6589, 0.3042, 0.6587, 0.3042, 0.6587, 0.268, 0.6589, 0.2681, 0.6133, 0.3043, 0.6132, 0.3043, 0.6132, 0.2681, 0.6133, 0.2682, 0.568, 0.3043, 0.5679, 0.3043, 0.5679, 0.2682, 0.568, 0.2681, 0.5227, 0.3043, 0.5226, 0.3043, 0.5226, 0.2681, 0.5227, 0.2681, 0.4774, 0.3043, 0.4774, 0.3043, 0.4774, 0.2681, 0.4774, 0.2681, 0.432, 0.3043, 0.4321, 0.3043, 0.4321, 0.2681, 0.432, 0.2681, 0.3867, 0.3043, 0.3868, 0.3043, 0.3868, 0.2681, 0.3867, 0.268, 0.3411, 0.3042, 0.3414, 0.3042, 0.3414, 0.268, 0.3411, 0.2678, 0.2954, 0.304, 0.2956, 0.304, 0.2956, 0.2678, 0.2954, 0.2675, 0.2492, 0.3038, 0.2495, 0.3038, 0.2495, 0.2675, 0.2492, 0.2671, 0.2027, 0.3035, 0.203, 0.3035, 0.203, 0.2671, 0.2027, 0.2666, 0.1555, 0.3032, 0.1559, 0.3032, 0.1559, 0.2666, 0.1555, 0.266, 0.1078, 0.3027, 0.1082, 0.3027, 0.1082, 0.266, 0.1078, 0.2652, 0.05928, 0.3021, 0.05966, 0.2645, 0.9903, 0.2272, 0.9909, 0.2284, 0.9415, 0.2654, 0.9408, 0.2654, 0.9408, 0.2284, 0.9415, 0.2293, 0.8929, 0.2661, 0.8923, 0.2661, 0.8923, 0.2293, 0.8929, 0.23, 0.8451, 0.2667, 0.8445, 0.2667, 0.8445, 0.23, 0.8451, 0.2306, 0.7979, 0.2672, 0.7974, 0.2672, 0.7974, 0.2306, 0.7979, 0.2311, 0.7513, 0.2675, 0.7508, 0.2675, 0.7508, 0.2311, 0.7513, 0.2314, 0.7051, 0.2678, 0.7047, 0.2678, 0.7047, 0.2314, 0.7051, 0.2316, 0.6592, 0.268, 0.6589, 0.268, 0.6589, 0.2316, 0.6592, 0.2318, 0.6136, 0.2681, 0.6133, 0.2681, 0.6133, 0.2318, 0.6136, 0.2318, 0.5681, 0.2682, 0.568, 0.2682, 0.568, 0.2318, 0.5681, 0.2318, 0.5227, 0.2681, 0.5227, 0.2681, 0.5227, 0.2318, 0.5227, 0.2318, 0.4773, 0.2681, 0.4774, 0.2681, 0.4774, 0.2318, 0.4773, 0.2318, 0.4319, 0.2681, 0.432, 0.2681, 0.432, 0.2318, 0.4319, 0.2318, 0.3864, 0.2681, 0.3867, 0.2681, 0.3867, 0.2318, 0.3864, 0.2316, 0.3408, 0.268, 0.3411, 0.268, 0.3411, 0.2316, 0.3408, 0.2314, 0.295, 0.2678, 0.2954, 0.2678, 0.2954, 0.2314, 0.295, 0.231, 0.2488, 0.2675, 0.2492, 0.2675, 0.2492, 0.231, 0.2488, 0.2306, 0.2021, 0.2671, 0.2027, 0.2671, 0.2027, 0.2306, 0.2021, 0.23, 0.155, 0.2666, 0.1555, 0.2666, 0.1555, 0.23, 0.155, 0.2292, 0.1072, 0.266, 0.1078, 0.266, 0.1078, 0.2292, 0.1072, 0.2282, 0.05869, 0.2652, 0.05928, 0.2272, 0.9909, 0.1898, 0.9917, 0.1912, 0.9423, 0.2284, 0.9415, 0.2284, 0.9415, 0.1912, 0.9423, 0.1923, 0.8937, 0.2293, 0.8929, 0.2293, 0.8929, 0.1923, 0.8937, 0.1932, 0.8459, 0.23, 0.8451, 0.23, 0.8451, 0.1932, 0.8459, 0.1939, 0.7986, 0.2306, 0.7979, 0.2306, 0.7979, 0.1939, 0.7986, 0.1944, 0.7519, 0.2311, 0.7513, 0.2311, 0.7513, 0.1944, 0.7519, 0.1948, 0.7056, 0.2314, 0.7051, 0.2314, 0.7051, 0.1948, 0.7056, 0.195, 0.6596, 0.2316, 0.6592, 0.2316, 0.6592, 0.195, 0.6596, 0.1952, 0.6139, 0.2318, 0.6136, 0.2318, 0.6136, 0.1952, 0.6139, 0.1953, 0.5683, 0.2318, 0.5681, 0.2318, 0.5681, 0.1953, 0.5683, 0.1952, 0.5228, 0.2318, 0.5227, 0.2318, 0.5227, 0.1952, 0.5228, 0.1952, 0.4772, 0.2318, 0.4773, 0.2318, 0.4773, 0.1952, 0.4772, 0.1953, 0.4317, 0.2318, 0.4319, 0.2318, 0.4319, 0.1953, 0.4317, 0.1952, 0.3861, 0.2318, 0.3864, 0.2318, 0.3864, 0.1952, 0.3861, 0.195, 0.3404, 0.2316, 0.3408, 0.2316, 0.3408, 0.195, 0.3404, 0.1948, 0.2944, 0.2314, 0.295, 0.2314, 0.295, 0.1948, 0.2944, 0.1944, 0.2481, 0.231, 0.2488, 0.231, 0.2488, 0.1944, 0.2481, 0.1938, 0.2014, 0.2306, 0.2021, 0.2306, 0.2021, 0.1938, 0.2014, 0.1931, 0.1542, 0.23, 0.155, 0.23, 0.155, 0.1931, 0.1542, 0.1922, 0.1064, 0.2292, 0.1072, 0.2292, 0.1072, 0.1922, 0.1064, 0.1911, 0.05788, 0.2282, 0.05869, 0.1898, 0.9917, 0.1523, 0.9927, 0.1539, 0.9434, 0.1912, 0.9423, 0.1912, 0.9423, 0.1539, 0.9434, 0.1551, 0.8948, 0.1923, 0.8937, 0.1923, 0.8937, 0.1551, 0.8948, 0.1561, 0.8469, 0.1932, 0.8459, 0.1932, 0.8459, 0.1561, 0.8469, 0.1569, 0.7996, 0.1939, 0.7986, 0.1939, 0.7986, 0.1569, 0.7996, 0.1575, 0.7527, 0.1944, 0.7519, 0.1944, 0.7519, 0.1575, 0.7527, 0.1579, 0.7063, 0.1948, 0.7056, 0.1948, 0.7056, 0.1579, 0.7063, 0.1582, 0.6602, 0.195, 0.6596, 0.195, 0.6596, 0.1582, 0.6602, 0.1584, 0.6143, 0.1952, 0.6139, 0.1952, 0.6139, 0.1584, 0.6143, 0.1584, 0.5685, 0.1953, 0.5683, 0.1953, 0.5683, 0.1584, 0.5685, 0.1584, 0.5228, 0.1952, 0.5228, 0.1952, 0.5228, 0.1584, 0.5228, 0.1584, 0.4772, 0.1952, 0.4772, 0.1952, 0.4772, 0.1584, 0.4772, 0.1584, 0.4315, 0.1953, 0.4317, 0.1953, 0.4317, 0.1584, 0.4315, 0.1584, 0.3857, 0.1952, 0.3861, 0.1952, 0.3861, 0.1584, 0.3857, 0.1582, 0.3399, 0.195, 0.3404, 0.195, 0.3404, 0.1582, 0.3399, 0.1579, 0.2938, 0.1948, 0.2944, 0.1948, 0.2944, 0.1579, 0.2938, 0.1575, 0.2474, 0.1944, 0.2481, 0.1944, 0.2481, 0.1575, 0.2474, 0.1568, 0.2006, 0.1938, 0.2014, 0.1938, 0.2014, 0.1568, 0.2006, 0.1561, 0.1533, 0.1931, 0.1542, 0.1931, 0.1542, 0.1561, 0.1533, 0.155, 0.1054, 0.1922, 0.1064, 0.1922, 0.1064, 0.155, 0.1054, 0.1538, 0.05682, 0.1911, 0.05788, 0.1523, 0.9927, 0.1146, 0.9941, 0.1163, 0.9447, 0.1539, 0.9434, 0.1539, 0.9434, 0.1163, 0.9447, 0.1177, 0.8961, 0.1551, 0.8948, 0.1551, 0.8948, 0.1177, 0.8961, 0.1187, 0.8481, 0.1561, 0.8469, 0.1561, 0.8469, 0.1187, 0.8481, 0.1196, 0.8007, 0.1569, 0.7996, 0.1569, 0.7996, 0.1196, 0.8007, 0.1202, 0.7537, 0.1575, 0.7527, 0.1575, 0.7527, 0.1202, 0.7537, 0.1207, 0.7071, 0.1579, 0.7063, 0.1579, 0.7063, 0.1207, 0.7071, 0.121, 0.6608, 0.1582, 0.6602, 0.1582, 0.6602, 0.121, 0.6608, 0.1212, 0.6148, 0.1584, 0.6143, 0.1584, 0.6143, 0.1212, 0.6148, 0.1212, 0.5688, 0.1584, 0.5685, 0.1584, 0.5685, 0.1212, 0.5688, 0.1212, 0.5229, 0.1584, 0.5228, 0.1584, 0.5228, 0.1212, 0.5229, 0.1212, 0.4771, 0.1584, 0.4772, 0.1584, 0.4772, 0.1212, 0.4771, 0.1213, 0.4312, 0.1584, 0.4315, 0.1584, 0.4315, 0.1213, 0.4312, 0.1212, 0.3853, 0.1584, 0.3857, 0.1584, 0.3857, 0.1212, 0.3853, 0.121, 0.3392, 0.1582, 0.3399, 0.1582, 0.3399, 0.121, 0.3392, 0.1207, 0.2929, 0.1579, 0.2938, 0.1579, 0.2938, 0.1207, 0.2929, 0.1202, 0.2464, 0.1575, 0.2474, 0.1575, 0.2474, 0.1202, 0.2464, 0.1196, 0.1995, 0.1568, 0.2006, 0.1568, 0.2006, 0.1196, 0.1995, 0.1187, 0.1521, 0.1561, 0.1533, 0.1561, 0.1533, 0.1187, 0.1521, 0.1176, 0.1041, 0.155, 0.1054, 0.155, 0.1054, 0.1176, 0.1041, 0.1163, 0.05551, 0.1538, 0.05682, 0.1146, 0.9941, 0.0767, 0.9957, 0.07851, 0.9463, 0.1163, 0.9447, 0.1163, 0.9447, 0.07851, 0.9463, 0.07995, 0.8976, 0.1177, 0.8961, 0.1177, 0.8961, 0.07995, 0.8976, 0.08109, 0.8496, 0.1187, 0.8481, 0.1187, 0.8481, 0.08109, 0.8496, 0.08197, 0.802, 0.1196, 0.8007, 0.1196, 0.8007, 0.08197, 0.802, 0.08264, 0.7549, 0.1202, 0.7537, 0.1202, 0.7537, 0.08264, 0.7549, 0.08312, 0.7081, 0.1207, 0.7071, 0.1207, 0.7071, 0.08312, 0.7081, 0.08344, 0.6616, 0.121, 0.6608, 0.121, 0.6608, 0.08344, 0.6616, 0.0836, 0.6153, 0.1212, 0.6148, 0.1212, 0.6148, 0.0836, 0.6153, 0.08364, 0.5692, 0.1212, 0.5688, 0.1212, 0.5688, 0.08364, 0.5692, 0.08356, 0.523, 0.1212, 0.5229, 0.1212, 0.5229, 0.08356, 0.523, 0.08357, 0.4769, 0.1212, 0.4771, 0.1212, 0.4771, 0.08357, 0.4769, 0.08368, 0.4308, 0.1213, 0.4312, 0.1213, 0.4312, 0.08368, 0.4308, 0.08365, 0.3847, 0.1212, 0.3853, 0.1212, 0.3853, 0.08365, 0.3847, 0.08349, 0.3384, 0.121, 0.3392, 0.121, 0.3392, 0.08349, 0.3384, 0.08317, 0.292, 0.1207, 0.2929, 0.1207, 0.2929, 0.08317, 0.292, 0.08268, 0.2452, 0.1202, 0.2464, 0.1202, 0.2464, 0.08268, 0.2452, 0.082, 0.1981, 0.1196, 0.1995, 0.1196, 0.1995, 0.082, 0.1981, 0.0811, 0.1506, 0.1187, 0.1521, 0.1187, 0.1521, 0.0811, 0.1506, 0.07994, 0.1026, 0.1176, 0.1041, 0.1176, 0.1041, 0.07994, 0.1026, 0.07848, 0.05391, 0.1163, 0.05551, 0.0767, 0.9957, 0.03854, 0.9976, 0.04041, 0.9482, 0.07851, 0.9463, 0.07851, 0.9463, 0.04041, 0.9482, 0.0419, 0.8995, 0.07995, 0.8976, 0.07995, 0.8976, 0.0419, 0.8995, 0.04307, 0.8513, 0.08109, 0.8496, 0.08109, 0.8496, 0.04307, 0.8513, 0.04397, 0.8036, 0.08197, 0.802, 0.08197, 0.802, 0.04397, 0.8036, 0.04464, 0.7563, 0.08264, 0.7549, 0.08264, 0.7549, 0.04464, 0.7563, 0.04511, 0.7093, 0.08312, 0.7081, 0.08312, 0.7081, 0.04511, 0.7093, 0.0454, 0.6626, 0.08344, 0.6616, 0.08344, 0.6616, 0.0454, 0.6626, 0.04555, 0.616, 0.0836, 0.6153, 0.0836, 0.6153, 0.04555, 0.616, 0.04556, 0.5696, 0.08364, 0.5692, 0.08364, 0.5692, 0.04556, 0.5696, 0.04545, 0.5232, 0.08356, 0.523, 0.08356, 0.523, 0.04545, 0.5232, 0.04548, 0.4768, 0.08357, 0.4769, 0.08357, 0.4769, 0.04548, 0.4768, 0.04562, 0.4304, 0.08368, 0.4308, 0.08368, 0.4308, 0.04562, 0.4304, 0.04562, 0.384, 0.08365, 0.3847, 0.08365, 0.3847, 0.04562, 0.384, 0.04548, 0.3375, 0.08349, 0.3384, 0.08349, 0.3384, 0.04548, 0.3375, 0.04518, 0.2908, 0.08317, 0.292, 0.08317, 0.292, 0.04518, 0.2908, 0.0447, 0.2439, 0.08268, 0.2452, 0.08268, 0.2452, 0.0447, 0.2439, 0.04402, 0.1966, 0.082, 0.1981, 0.082, 0.1981, 0.04402, 0.1966, 0.0431, 0.1489, 0.0811, 0.1506, 0.0811, 0.1506, 0.0431, 0.1489, 0.04192, 0.1007, 0.07994, 0.1026, 0.07994, 0.1026, 0.04192, 0.1007, 0.04041, 0.05201, 0.07848, 0.05391, 0.03854, 0.9976, 8.879e-05, 0.9999, 0.001983, 0.9505, 0.04041, 0.9482, 0.04041, 0.9482, 0.001983, 0.9505, 0.003474, 0.9017, 0.0419, 0.8995, 0.0419, 0.8995, 0.003474, 0.9017, 0.004632, 0.8533, 0.04307, 0.8513, 0.04307, 0.8513, 0.004632, 0.8533, 0.005511, 0.8054, 0.04397, 0.8036, 0.04397, 0.8036, 0.005511, 0.8054, 0.006154, 0.7579, 0.04464, 0.7563, 0.04464, 0.7563, 0.006154, 0.7579, 0.006593, 0.7106, 0.04511, 0.7093, 0.04511, 0.7093, 0.006593, 0.7106, 0.006854, 0.6636, 0.0454, 0.6626, 0.0454, 0.6626, 0.006854, 0.6636, 0.006956, 0.6168, 0.04555, 0.616, 0.04555, 0.616, 0.006956, 0.6168, 0.006917, 0.5701, 0.04556, 0.5696, 0.04556, 0.5696, 0.006917, 0.5701, 0.006755, 0.5233, 0.04545, 0.5232, 0.04545, 0.5232, 0.006755, 0.5233, 0.006826, 0.4766, 0.04548, 0.4768, 0.04548, 0.4768, 0.006826, 0.4766, 0.007017, 0.4299, 0.04562, 0.4304, 0.04562, 0.4304, 0.007017, 0.4299, 0.007067, 0.3832, 0.04562, 0.384, 0.04562, 0.384, 0.007067, 0.3832, 0.006964, 0.3364, 0.04548, 0.3375, 0.04548, 0.3375, 0.006964, 0.3364, 0.006696, 0.2894, 0.04518, 0.2908, 0.04518, 0.2908, 0.006696, 0.2894, 0.006246, 0.2423, 0.0447, 0.2439, 0.0447, 0.2439, 0.006246, 0.2423, 0.005588, 0.1948, 0.04402, 0.1966, 0.04402, 0.1966, 0.005588, 0.1948, 0.004692, 0.1469, 0.0431, 0.1489, 0.0431, 0.1489, 0.004692, 0.1469, 0.003515, 0.09857, 0.04192, 0.1007, 0.04192, 0.1007, 0.003515, 0.09857, 0.002005, 0.04976, 0.04041, 0.05201, 0.0, 0.0, 0.0, 0.0, 0.0, 0.0, 0.0, 0.0])
me_cube_003.materials.append(mat_screen)
me_cube_003.use_remesh_preserve_volume = False
me_cube_003.use_remesh_preserve_attributes = False
me_cube_003.use_mirror_vertex_groups = False
me_cube_003.update()

# ---- objects
ob_light = bpy.data.objects.new('Light', light_light)
ob_camera = bpy.data.objects.new('Camera', cam_camera)
ob_monitor = bpy.data.objects.new('Monitor', me_cube_000)
ob_screen = bpy.data.objects.new('Screen', me_cube_003)

# ---- transforms, parenting, visibility, modifiers, constraints
ob_light.location = (4.076, 1.005, 5.904)
ob_light.rotation_euler = (0.6503, 0.05522, 1.866)
ob_light.lock_rotations_4d = False
ob_light.empty_display_type = 'ARROWS'
ob_light.color = (0.0, 0.0, 0.0, 0.0)
ob_light.lineart.crease_threshold = 0.0
ob_camera.location = (7.359, -6.926, 4.958)
ob_camera.rotation_euler = (1.109, 0.0, 0.8149)
ob_camera.lock_rotations_4d = False
ob_camera.empty_display_type = 'ARROWS'
ob_camera.color = (0.0, 0.0, 0.0, 0.0)
ob_camera.display_type = 'WIRE'
ob_camera.lineart.crease_threshold = 0.0
ob_monitor.location = (0.03553, -0.02709, 0.2917)
ob_monitor.scale = (0.2779, 0.2779, 0.2779)
ob_monitor.lineart.crease_threshold = 0.0
ob_screen.location = (0.2761, -0.02709, 0.2931)
ob_screen.scale = (0.2856, 0.2856, 0.2822)
ob_screen.lineart.crease_threshold = 0.0
_m = ob_screen.modifiers.new('Auto Smooth', 'NODES')
_m.node_group = ng_auto_smooth
_gi = [s.identifier for s in ng_auto_smooth.interface.items_tree if s.item_type == 'SOCKET' and s.in_out == 'INPUT']
_m[_gi[1]] = 0.5236  # Angle

# ---- collection membership
col_collection.objects.link(ob_light)
col_collection.objects.link(ob_camera)
col_collection.objects.link(ob_monitor)
col_collection.objects.link(ob_screen)

# ---- scene / render settings (as saved in the file)
scene.camera = ob_camera
scene.frame_start = 1; scene.frame_end = 250; scene.frame_set(1)
scene.render.engine = 'BLENDER_EEVEE_NEXT'
scene.cycles.use_denoising = False
scene.cycles.samples = 128
scene.cycles.sampling_pattern = 'TABULATED_SOBOL'
scene.cycles.use_adaptive_sampling = False
scene.cycles.use_light_tree = False
scene.view_settings.view_transform = 'Filmic'
bpy.context.view_layer.update()
